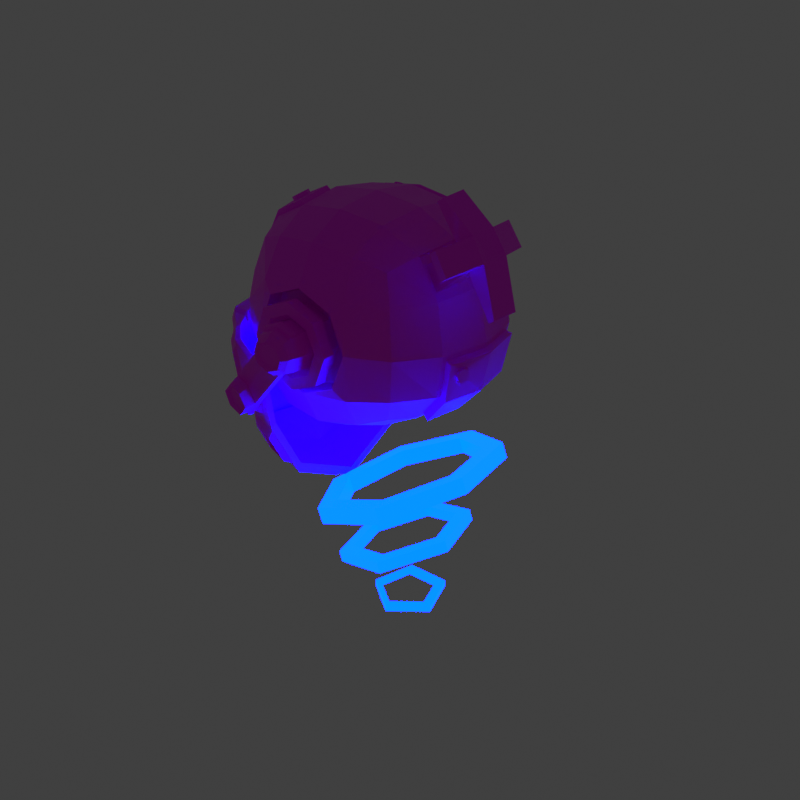 # Source: daniel_robo_shopkeep.blend  (saved by Blender 4.3.34; exported with 4.5.12 LTS)
import bpy
from mathutils import Matrix  # noqa: F401  (used for matrix-valued properties, if any)

bpy.ops.wm.read_factory_settings(use_empty=True)
scene = bpy.context.scene
scene.name = 'Scene'

# ---- collections
col_collection = bpy.data.collections.new('Collection'); scene.collection.children.link(col_collection)

# ---- images (referenced by path relative to the original .blend; pixels are not part of the script)
import os
ASSET_DIR = os.environ.get("B2B_ASSET_DIR", "")  # directory of the original .blend (textures are referenced by path, not embedded)
HERE = os.path.dirname(os.path.abspath(__file__))  # packed textures are extracted next to this script under _unpacked/

def load_image(name, relpath, width, height, colorspace="sRGB"):
    """Load a texture the original file referenced (path relative to the .blend, or extracted next to this script)."""
    p = next((c for c in (os.path.join(HERE, relpath), os.path.join(ASSET_DIR, relpath)) if relpath and os.path.exists(c)), "")
    if p:
        img = bpy.data.images.load(p, check_existing=True)
        img.name = name
    else:  # same state as the original file: an image datablock whose file is absent (Cycles renders it pink)
        img = bpy.data.images.new(name, width, height)
        img.source = "FILE"
        img.filepath = "//" + (relpath or name)
    img.colorspace_settings.name = colorspace
    return img
img_daniel_shopkeeep_png = load_image('daniel_shopkeeep.png', 'mats/daniel_shopkeeep.png', 1024, 1024, 'sRGB')

# ---- materials (node trees are filled in below, after node groups)
mat_material = bpy.data.materials.new('Material')
mat_material_006 = bpy.data.materials.new('Material.006')

# ---- material node trees
mat_material.use_nodes = True; mat_material.node_tree.nodes.clear()
_N = mat_material.node_tree.nodes; _L = mat_material.node_tree.links
n0 = _N.new('ShaderNodeOutputMaterial'); n0.name = 'Material Output'; n0.location = (769, 276)
n1 = _N.new('ShaderNodeTexImage'); n1.name = 'Image Texture'; n1.location = (23, 304)
n1.image = img_daniel_shopkeeep_png
n1.interpolation = 'Closest'
n2 = _N.new('ShaderNodeBsdfPrincipled'); n2.name = 'Principled BSDF'; n2.location = (366, 286)
_L.new(n1.outputs[0], n2.inputs[0])
_L.new(n2.outputs[0], n0.inputs[0])
n0.is_active_output = True
mat_material_006.use_nodes = True; mat_material_006.node_tree.nodes.clear()
_N = mat_material_006.node_tree.nodes; _L = mat_material_006.node_tree.links
n0 = _N.new('ShaderNodeBsdfPrincipled'); n0.name = 'Principled BSDF'; n0.location = (10, 300)
n0.inputs[0].default_value = (0.0, 0.0, 0.0, 1.0)
n0.inputs[27].default_value = (0.0, 0.005051, 1.0, 1.0)
n0.inputs[28].default_value = 59.3
n1 = _N.new('ShaderNodeOutputMaterial'); n1.name = 'Material Output'; n1.location = (300, 300)
_L.new(n0.outputs[0], n1.inputs[0])
n1.is_active_output = True

# ---- world
world_world = bpy.data.worlds.new('World'); scene.world = world_world
world_world.use_nodes = True; world_world.node_tree.nodes.clear()
_N = world_world.node_tree.nodes; _L = world_world.node_tree.links
n0 = _N.new('ShaderNodeOutputWorld'); n0.name = 'World Output'; n0.location = (300, 300)
n1 = _N.new('ShaderNodeBackground'); n1.name = 'Background'; n1.location = (10, 300)
n1.inputs[0].default_value = (0.05088, 0.05088, 0.05088, 1.0)
_L.new(n1.outputs[0], n0.inputs[0])
n0.is_active_output = True
world_world.color = (0.05088, 0.05088, 0.05088)
world_world.use_sun_shadow = False
world_world.sun_shadow_jitter_overblur = 0.0

# ---- meshes
me_cube_003 = bpy.data.meshes.new('Cube.003')
me_cube_003.from_pydata([(-0.3529, 0.4487, 0.5328), (0.36, 0.4467, -0.4989), (0.5354, 0.4487, 0.3489), (-0.433, -0.02905, 0.6371), (-0.4071, 0.2701, 0.6071), (-0.5275, 0.4242, 0.3307), (-0.5029, 0.5315, 0.1785), (-0.5454, 0.5164, 0.01492), (0.1659, 0.5042, -0.5313), (-0.1094, 0.5335, -0.5287), (-0.3702, 0.5081, -0.4558), (-0.127, 0.5126, 0.5468), (0.3683, 0.5071, 0.4467), (0.5656, 0.5082, 0.1588), (0.544, 0.5358, -0.1126), (0.4574, 0.5078, -0.3642), (0.4518, 0.0, -0.558), (0.4466, 0.2443, -0.528), (0.6146, 0.2701, 0.3957), (0.6463, -0.09293, 0.3418), (-0.7697, 0.0, 0.0141), (-0.7694, 0.0, 0.1592), (-0.6197, -0.0291, 0.4652), (-0.6303, 0.3877, -0.06409), (-0.6049, 0.2574, 0.3825), (-0.3433, 0.6182, -0.2256), (-0.3066, 0.6494, 0.06345), (-0.1832, 0.5871, 0.4045), (-0.06345, 0.6494, -0.3066), (0.07486, 0.6143, 0.3749), (0.2257, 0.6181, -0.3428), (0.3066, 0.6494, -0.06345), (0.3293, 0.5855, 0.3008), (0.605, 0.2622, -0.4031), (0.6985, 0.2775, -0.1818), (0.7147, 0.2905, 0.1487), (0.7694, 0.0, -0.1592), (0.7094, -0.09684, 0.1969), (-0.4174, 0.2905, -0.5833), (-0.1331, 0.3079, -0.6433), (0.1692, 0.2903, -0.6154), (-0.4434, 0.0, -0.6227), (-0.1396, 0.0, -0.6745), (0.1841, 0.0, -0.6298), (0.3671, 0.3502, 0.5424), (0.1315, 0.3669, 0.6229), (-0.1236, 0.3509, 0.6425), (0.4375, 0.0, 0.5941), (0.1435, 0.0, 0.6935), (-0.1898, -0.02915, 0.7074), (-0.2616, 0.6494, -0.1719), (0.1719, 0.6494, -0.2616), (-0.1719, 0.6494, 0.2616), (0.2616, 0.6494, 0.1719), (-0.2895, 0.5679, 0.05993), (-0.05993, 0.5679, -0.2895), (0.05993, 0.5679, 0.2895), (0.2895, 0.5679, -0.05993), (-0.2471, 0.5679, -0.1624), (0.1624, 0.5679, -0.2471), (-0.1624, 0.5679, 0.2471), (0.2471, 0.5679, 0.1624), (-0.2031, 0.5679, 0.04204), (-0.04204, 0.5679, -0.2031), (0.04204, 0.5679, 0.2031), (0.2031, 0.5679, -0.04204), (-0.1733, 0.5679, -0.1139), (0.1139, 0.5679, -0.1733), (-0.1139, 0.5679, 0.1733), (0.1733, 0.5679, 0.1139), (-0.2031, 0.6413, 0.04204), (-0.04204, 0.6413, -0.2031), (0.04204, 0.6413, 0.2031), (0.2031, 0.6413, -0.04204), (-0.1733, 0.6413, -0.1139), (0.1139, 0.6413, -0.1733), (-0.1139, 0.6413, 0.1733), (0.1733, 0.6413, 0.1139), (-0.1066, 0.6413, 0.02206), (-0.02206, 0.6413, -0.1066), (0.02206, 0.6413, 0.1066), (0.1066, 0.6413, -0.02206), (-0.09094, 0.6413, -0.05975), (0.05975, 0.6413, -0.09094), (-0.05975, 0.6413, 0.09094), (0.09094, 0.6413, 0.05975), (-0.1066, 0.607, 0.02206), (-0.02206, 0.607, -0.1066), (0.02206, 0.607, 0.1066), (0.1066, 0.607, -0.02206), (-0.09094, 0.607, -0.05975), (0.05975, 0.607, -0.09094), (-0.05975, 0.607, 0.09094), (0.09094, 0.607, 0.05975), (-0.7077, 0.2209, -0.0123), (-0.7323, 0.1136, 0.14), (-0.6727, 0.1627, 0.3144), (-0.463, 0.3877, 0.2807), (-0.4634, 0.4874, 0.1545), (-0.5117, 0.4743, 0.01715), (-0.5789, 0.3575, -0.04791), (-0.5119, 0.2383, 0.3236), (-0.6284, 0.2093, -0.002938), (-0.6316, 0.1138, 0.1256), (-0.5828, 0.1257, 0.2611), (-0.4888, 0.3318, 0.005745), (-0.4404, 0.3444, 0.1426), (-0.5378, 0.1847, 0.05003), (-0.4892, 0.1967, 0.1861), (-0.2861, 0.5679, 0.04178), (-0.4444, 0.5673, -0.1053), (-0.3181, 0.0, -0.5471), (-0.5573, 0.1798, -0.01305), (-0.337, 0.4735, -0.09285), (-0.5862, 0.0, -0.02388), (-0.3814, 0.1432, -0.03989), (-0.3394, 0.2513, -0.07862), (-0.2348, 0.3678, -0.1153), (-0.1717, 0.4008, -0.1948), (-0.1774, 0.3294, -0.3367), (-0.1791, 0.1883, -0.4012), (-0.3949, 0.0, -0.02298), (-0.1738, 0.0, -0.4128), (-0.1341, 0.3068, -0.1603), (-0.1147, 0.1771, -0.1671), (-0.09399, 0.0, -0.163), (-0.3078, 0.2411, -0.5214), (-0.4944, 0.3176, -0.05558), (-0.2489, 0.5191, -0.2055), (-0.2722, 0.4237, -0.416), (-0.7225, 0.032, -0.09384), (-0.6809, 0.1801, -0.1115), (-0.58, 0.1526, -0.112), (-0.5994, 0.032, -0.1193), (-0.4408, 0.5087, -0.1961), (-0.3688, 0.4459, -0.1878), (-0.4743, 0.3413, -0.1628), (-0.5655, 0.3883, -0.1685), (-0.6594, 0.2172, -0.1179), (-0.6075, 0.3291, -0.1526), (-0.5163, 0.2821, -0.1469), (-0.5586, 0.1897, -0.1184), (-0.3529, -0.4487, 0.5328), (0.36, -0.4467, -0.4989), (0.5354, -0.4487, 0.3489), (-0.4072, -0.241, 0.6135), (-0.5275, -0.4242, 0.3307), (-0.5029, -0.5315, 0.1785), (-0.5454, -0.5164, 0.01492), (0.1659, -0.5042, -0.5313), (-0.1094, -0.5335, -0.5287), (-0.3702, -0.5081, -0.4558), (-0.1607, -0.5071, 0.5561), (0.1097, -0.5337, 0.5302), (0.3683, -0.5071, 0.4467), (0.5656, -0.5082, 0.1588), (0.544, -0.5358, -0.1126), (0.4574, -0.5078, -0.3642), (0.4466, -0.2443, -0.528), (0.626, -0.2375, 0.332), (-0.6303, -0.3877, -0.06409), (-0.5868, -0.2296, 0.4103), (-0.3433, -0.6182, -0.2256), (-0.3066, -0.6494, 0.06345), (-0.2256, -0.6182, 0.3433), (-0.06345, -0.6494, -0.3066), (0.06345, -0.6494, 0.3066), (0.2257, -0.6181, -0.3428), (0.3066, -0.6494, -0.06345), (0.3433, -0.6182, 0.2256), (0.605, -0.2622, -0.4031), (0.6985, -0.2775, -0.1818), (0.6792, -0.2478, 0.193), (-0.4174, -0.2905, -0.5833), (-0.1331, -0.3079, -0.6433), (0.1692, -0.2903, -0.6154), (0.4127, -0.2905, 0.5609), (0.1359, -0.308, 0.6565), (-0.1823, -0.2592, 0.6759), (-0.2616, -0.6494, -0.1719), (0.1719, -0.6494, -0.2616), (-0.1719, -0.6494, 0.2616), (0.2616, -0.6494, 0.1719), (-0.2895, -0.5679, 0.05993), (-0.05993, -0.5679, -0.2895), (0.05993, -0.5679, 0.2895), (0.2895, -0.5679, -0.05993), (-0.2471, -0.5679, -0.1624), (0.1624, -0.5679, -0.2471), (-0.1624, -0.5679, 0.2471), (0.2471, -0.5679, 0.1624), (-0.2031, -0.5679, 0.04204), (-0.04204, -0.5679, -0.2031), (0.04204, -0.5679, 0.2031), (0.2031, -0.5679, -0.04204), (-0.1733, -0.5679, -0.1139), (0.1139, -0.5679, -0.1733), (-0.1139, -0.5679, 0.1733), (0.1733, -0.5679, 0.1139), (-0.2031, -0.6413, 0.04204), (-0.04204, -0.6413, -0.2031), (0.04204, -0.6413, 0.2031), (0.2031, -0.6413, -0.04204), (-0.1733, -0.6413, -0.1139), (0.1139, -0.6413, -0.1733), (-0.1139, -0.6413, 0.1733), (0.1733, -0.6413, 0.1139), (-0.1066, -0.6413, 0.02206), (-0.02206, -0.6413, -0.1066), (0.02206, -0.6413, 0.1066), (0.1066, -0.6413, -0.02206), (-0.09094, -0.6413, -0.05975), (0.05975, -0.6413, -0.09094), (-0.05975, -0.6413, 0.09094), (0.09094, -0.6413, 0.05975), (-0.1066, -0.607, 0.02206), (-0.02206, -0.607, -0.1066), (0.02206, -0.607, 0.1066), (0.1066, -0.607, -0.02206), (-0.09094, -0.607, -0.05975), (0.05975, -0.607, -0.09094), (-0.05975, -0.607, 0.09094), (0.09094, -0.607, 0.05975), (-0.7077, -0.2209, -0.0123), (-0.7323, -0.1136, 0.14), (-0.6727, -0.1627, 0.3144), (-0.463, -0.3877, 0.2807), (-0.4634, -0.4874, 0.1545), (-0.5117, -0.4743, 0.01715), (-0.5789, -0.3575, -0.04791), (-0.5119, -0.2383, 0.3236), (-0.6284, -0.2093, -0.002938), (-0.6316, -0.1138, 0.1256), (-0.5828, -0.1257, 0.2611), (-0.4888, -0.3318, 0.005745), (-0.4404, -0.3444, 0.1426), (-0.5378, -0.1847, 0.05003), (-0.4892, -0.1967, 0.1861), (-0.2861, -0.5679, 0.04178), (-0.4444, -0.5673, -0.1053), (-0.5573, -0.1798, -0.01305), (-0.337, -0.4735, -0.09285), (-0.3814, -0.1432, -0.03989), (-0.3394, -0.2513, -0.07862), (-0.2348, -0.3678, -0.1153), (-0.1717, -0.4008, -0.1948), (-0.1774, -0.3294, -0.3367), (-0.1791, -0.1883, -0.4012), (-0.1341, -0.3068, -0.1603), (-0.1147, -0.1771, -0.1671), (-0.3078, -0.2411, -0.5214), (-0.4944, -0.3176, -0.05558), (-0.2489, -0.5191, -0.2055), (-0.2722, -0.4237, -0.416), (-0.7225, -0.032, -0.09384), (-0.6809, -0.1801, -0.1115), (-0.58, -0.1526, -0.112), (-0.5994, -0.032, -0.1193), (-0.4408, -0.5087, -0.1961), (-0.3688, -0.4459, -0.1878), (-0.4743, -0.3413, -0.1628), (-0.5655, -0.3883, -0.1685), (-0.6594, -0.2172, -0.1179), (-0.6075, -0.3291, -0.1526), (-0.5163, -0.2821, -0.1469), (-0.5586, -0.1897, -0.1184), (-0.2256, 0.6182, 0.3433), (0.06345, 0.6494, 0.3066), (0.3433, 0.6182, 0.2256), (-0.1607, 0.5071, 0.5561), (0.3353, 0.5055, 0.4612), (0.4127, 0.2905, 0.5609), (0.1359, 0.308, 0.6565), (-0.1562, 0.2905, 0.6786), (-0.08367, 0.437, 0.6159), (-0.04346, 0.4399, 0.613), (0.3375, 0.5189, 0.4787), (0.07698, 0.6277, 0.3925), (-0.04053, 0.3966, 0.6378), (-0.1811, 0.6005, 0.4221), (0.3315, 0.5989, 0.3183), (0.3692, 0.3636, 0.5599), (-0.08073, 0.3937, 0.6407), (-0.1249, 0.526, 0.5643), (0.1119, 0.5471, 0.5477), (0.1336, 0.3802, 0.6404), (-0.1214, 0.3642, 0.6601), (-0.06404, 0.4455, 0.6104), (-0.03367, 0.4188, 0.6248), (-0.06016, 0.3881, 0.6433), (-0.09053, 0.4147, 0.6289), (-0.06361, 0.4536, 0.6245), (-0.04303, 0.448, 0.6271), (-0.03324, 0.4269, 0.6389), (-0.0401, 0.4047, 0.6519), (-0.05972, 0.3962, 0.6574), (-0.0803, 0.4018, 0.6548), (-0.0901, 0.4229, 0.643), (-0.08324, 0.4451, 0.63), (-0.06167, 0.4249, 0.641), (-0.4343, 0.0, 0.6428), (-0.6454, 0.0, 0.4481), (-0.1657, 0.0, 0.7189), (-0.4071, -0.2701, 0.6071), (-0.6049, -0.2574, 0.3825), (-0.1562, -0.2905, 0.6786), (-0.3151, -0.1404, 0.6994), (-0.3109, -0.2187, 0.6892), (-0.6369, -0.03546, 0.4923), (-0.2479, -0.1369, 0.7194), (-0.604, -0.236, 0.4374), (-0.2438, -0.2151, 0.7091), (-0.4501, -0.03541, 0.6642), (-0.4244, -0.2474, 0.6406), (-0.207, -0.03551, 0.7345), (-0.1994, -0.2655, 0.703), (-0.3269, -0.1803, 0.6902), (-0.2821, -0.1272, 0.7109), (-0.2767, -0.2284, 0.6976), (-0.2319, -0.1752, 0.7184), (-0.3323, -0.183, 0.709), (-0.3164, -0.2214, 0.708), (-0.2875, -0.1299, 0.7297), (-0.2534, -0.1396, 0.7382), (-0.2822, -0.2311, 0.7165), (-0.2492, -0.2179, 0.7279), (-0.2374, -0.178, 0.7372), (-0.3205, -0.1432, 0.7182), (-0.2849, -0.1805, 0.7231), (0.6538, 0.0, 0.4176), (0.7702, 0.0, 0.1551), (0.6146, -0.2701, 0.3957), (0.7147, -0.2905, 0.1487), (1.046, -0.17, 0.5279), (1.109, -0.1744, 0.3829), (1.026, -0.3146, 0.5173), (1.079, -0.3254, 0.3783), (0.9818, -0.1502, 0.3295), (0.9519, -0.3012, 0.325), (0.8987, -0.2905, 0.464), (0.9187, -0.1458, 0.4745), (1.055, -0.3213, 0.0663), (1.085, -0.1703, 0.07084), (1.124, -0.1778, 0.08741), (1.095, -0.3288, 0.08287), (0.8709, -0.4839, 0.4656), (0.9241, -0.4946, 0.3266), (0.974, -0.5041, 0.3475), (0.9208, -0.4934, 0.4865), (0.8254, -0.1413, 0.695), (0.8054, -0.286, 0.6845), (0.8553, -0.2955, 0.7054), (0.8753, -0.1508, 0.716), (1.007, 0.04333, 0.3485), (0.9437, 0.04774, 0.4935), (0.9936, 0.03826, 0.5144), (1.057, 0.03385, 0.3694), (1.051, -0.2073, 0.4775), (1.086, -0.2097, 0.3985), (1.041, -0.2862, 0.4718), (1.07, -0.2921, 0.396), (0.9178, -0.2947, 0.3107), (0.8646, -0.284, 0.4497), (0.8846, -0.1393, 0.4602), (0.9477, -0.1437, 0.3152), (0.635, -0.01878, 0.3989), (0.746, -0.02132, 0.147), (0.6929, -0.2939, 0.141), (0.5982, -0.2752, 0.3797), (0.6009, 0.2905, -0.4009), (0.7078, 0.308, -0.1465), (0.4204, 0.2701, -0.5427), (0.4748, 0.0, -0.5408), (0.7546, 0.0, -0.194), (0.6009, -0.2905, -0.4009), (0.7078, -0.308, -0.1465), (0.4204, -0.2701, -0.5427), (0.7155, -0.1609, -0.3191), (0.7436, -0.1695, -0.2512), (0.4984, -0.0007626, -0.5803), (0.6358, 0.2673, -0.4348), (0.703, -0.2252, -0.3104), (0.7354, 0.2843, -0.2024), (0.4702, 0.2475, -0.5672), (0.7305, -0.2336, -0.2442), (0.4702, -0.2491, -0.5672), (0.6831, -0.0007626, -0.4507), (0.792, -0.0007626, -0.2153), (0.6358, -0.2688, -0.4348), (0.7354, -0.2858, -0.2024), (0.7316, -0.1552, -0.2864), (0.7049, -0.1917, -0.3254), (0.7148, -0.2394, -0.2761), (0.7415, -0.2029, -0.237), (0.7498, -0.1598, -0.2945), (0.7619, -0.1741, -0.2593), (0.7231, -0.1963, -0.3336), (0.7337, -0.1655, -0.3273), (0.733, -0.244, -0.2842), (0.7487, -0.2382, -0.2523), (0.7597, -0.2075, -0.2451), (0.7213, -0.2298, -0.3186), (0.7414, -0.2019, -0.2894)], [], [(53, 268, 31), (30, 51, 31), (50, 25, 26), (0, 269, 266), (6, 7, 99, 98), (30, 1, 8), (2, 18, 35, 13), (107, 103, 104, 108), (13, 35, 370, 14), (35, 18, 329, 330), (371, 1, 15, 369), (161, 145, 313, 310), (94, 20, 21), (28, 50, 58, 55), (56, 68, 60), (55, 66, 63), (56, 69, 64), (55, 67, 59), (59, 65, 57), (60, 62, 54), (109, 54, 62), (62, 70, 74, 66), (78, 86, 90, 82), (85, 93, 88, 80), (79, 87, 91, 83), (67, 75, 73, 65), (75, 81, 73), (76, 78, 70), (77, 73, 81, 85), (72, 84, 76), (71, 82, 79), (72, 85, 80), (71, 83, 75), (82, 90, 87, 79), (84, 92, 86, 78), (64, 72, 76, 68), (66, 74, 71, 63), (65, 73, 77, 69), (32, 29, 277, 280), (95, 94, 21), (10, 9, 39, 38), (102, 103, 107), (97, 98, 106), (99, 100, 105), (371, 16, 43, 40), (99, 105, 106, 98), (104, 101, 108), (266, 52, 26), (24, 301, 300, 4), (26, 6, 266), (5, 24, 4, 0), (7, 6, 26, 25, 110), (268, 12, 2, 13), (38, 39, 42, 41), (5, 0, 266, 6), (8, 9, 28, 30), (25, 28, 9, 10), (24, 101, 104, 96), (14, 370, 369, 15), (101, 97, 106, 108), (35, 330, 36, 370), (271, 272, 48, 47), (372, 17, 383, 379), (8, 40, 39, 9), (2, 12, 271, 18), (270, 32, 280, 276), (1, 371, 40, 8), (40, 43, 42, 39), (18, 271, 47, 329), (46, 45, 285, 286), (225, 304, 301), (273, 302, 48, 272), (0, 4, 273, 269), (53, 31, 57, 61), (51, 59, 57, 31), (267, 53, 61, 56), (28, 55, 59, 51), (267, 56, 60, 52), (5, 6, 98, 97), (83, 91, 89, 81), (63, 71, 75, 67), (81, 89, 93, 85), (61, 57, 65, 69), (74, 70, 78, 82), (69, 77, 72, 64), (68, 76, 70, 62), (80, 88, 92, 84), (90, 86, 92, 87), (95, 21, 301, 96), (96, 104, 103, 95), (31, 14, 15, 30), (5, 97, 101, 24), (23, 94, 102, 100), (23, 100, 99, 7), (11, 46, 286, 283), (171, 170, 388, 389), (50, 26, 109, 58), (105, 107, 108, 106), (100, 102, 107, 105), (52, 60, 54, 26), (58, 109, 62, 66), (94, 95, 103, 102), (53, 267, 268), (30, 28, 51), (50, 28, 25), (30, 15, 1), (56, 64, 68), (55, 58, 66), (56, 61, 69), (55, 63, 67), (59, 67, 65), (60, 68, 62), (75, 83, 81), (76, 84, 78), (72, 80, 84), (71, 74, 82), (72, 77, 85), (71, 79, 83), (88, 93, 89, 91), (266, 267, 52), (268, 13, 14, 31), (54, 109, 26), (92, 88, 91, 87), (112, 127, 116, 115), (129, 126, 120, 119), (128, 129, 119, 118), (118, 119, 123), (123, 119, 120, 124), (124, 120, 122, 125), (115, 124, 125, 121), (116, 123, 124, 115), (117, 123, 116), (126, 111, 122, 120), (113, 128, 118, 117), (114, 112, 115, 121), (110, 25, 128, 113), (38, 41, 111, 126), (25, 10, 129, 128), (10, 38, 126, 129), (116, 127, 113, 117), (117, 118, 123), (7, 110, 23), (130, 131, 132, 133), (94, 131, 130, 20), (112, 132, 131, 94), (114, 133, 132, 112), (20, 130, 133, 114), (134, 135, 136, 137), (113, 135, 134, 110), (127, 136, 135, 113), (23, 137, 136, 127), (110, 134, 137, 23), (138, 139, 140, 141), (23, 139, 138, 94), (127, 140, 139, 23), (112, 141, 140, 127), (94, 138, 141, 112), (182, 168, 169), (167, 168, 180), (179, 163, 162), (142, 164, 152), (147, 227, 228, 148), (167, 149, 143), (144, 155, 332, 331), (236, 237, 233, 232), (155, 156, 375, 332), (376, 374, 157, 143), (24, 96, 301), (223, 21, 20), (165, 184, 187, 179), (185, 189, 197), (184, 192, 195), (185, 193, 198), (184, 188, 196), (188, 186, 194), (189, 183, 191), (238, 191, 183), (191, 195, 203, 199), (207, 211, 219, 215), (214, 209, 217, 222), (208, 212, 220, 216), (196, 194, 202, 204), (204, 202, 210), (205, 199, 207), (206, 214, 210, 202), (201, 205, 213), (200, 208, 211), (201, 209, 214), (200, 204, 212), (211, 208, 216, 219), (213, 207, 215, 221), (193, 197, 205, 201), (195, 192, 200, 203), (194, 198, 206, 202), (152, 153, 177, 305), (224, 21, 223), (151, 173, 174, 150), (231, 236, 232), (226, 235, 227), (228, 234, 229), (376, 175, 43, 16), (228, 227, 235, 234), (233, 237, 230), (164, 163, 181), (178, 49, 314, 315), (163, 164, 147), (146, 142, 303, 304), (148, 239, 162, 163, 147), (169, 155, 144, 154), (173, 41, 42, 174), (146, 147, 164, 142), (149, 167, 165, 150), (162, 151, 150, 165), (304, 225, 233, 230), (156, 157, 374, 375), (230, 237, 235, 226), (332, 375, 36, 330), (176, 47, 48, 177), (158, 372, 379, 385), (149, 150, 174, 175), (144, 331, 176, 154), (152, 164, 166, 153), (143, 149, 175, 376), (175, 174, 42, 43), (331, 329, 47, 176), (153, 166, 169, 154), (305, 177, 48, 302), (142, 152, 305, 303), (182, 190, 186, 168), (180, 168, 186, 188), (166, 185, 190, 182), (165, 180, 188, 184), (166, 181, 189, 185), (146, 226, 227, 147), (212, 210, 218, 220), (192, 196, 204, 200), (210, 214, 222, 218), (190, 198, 194, 186), (203, 211, 207, 199), (198, 193, 201, 206), (197, 191, 199, 205), (209, 213, 221, 217), (219, 216, 221, 215), (224, 225, 301, 21), (225, 224, 232, 233), (168, 167, 157, 156), (146, 304, 230, 226), (160, 229, 231, 223), (160, 148, 228, 229), (154, 176, 177, 153), (17, 33, 380, 383), (179, 187, 238, 163), (234, 235, 237, 236), (229, 234, 236, 231), (181, 163, 183, 189), (187, 195, 191, 238), (223, 231, 232, 224), (182, 169, 166), (167, 180, 165), (179, 162, 165), (167, 143, 157), (185, 197, 193), (184, 195, 187), (185, 198, 190), (184, 196, 192), (188, 194, 196), (189, 191, 197), (204, 210, 212), (205, 207, 213), (201, 213, 209), (200, 211, 203), (201, 214, 206), (200, 212, 208), (217, 220, 218, 222), (164, 181, 166), (169, 168, 156, 155), (183, 163, 238), (221, 216, 220, 217), (240, 242, 243, 251), (253, 246, 247, 250), (252, 245, 246, 253), (245, 248, 246), (248, 249, 247, 246), (249, 125, 122, 247), (242, 121, 125, 249), (243, 242, 249, 248), (244, 243, 248), (250, 247, 122, 111), (241, 244, 245, 252), (114, 121, 242, 240), (239, 241, 252, 162), (173, 250, 111, 41), (162, 252, 253, 151), (151, 253, 250, 173), (243, 244, 241, 251), (244, 248, 245), (148, 160, 239), (254, 257, 256, 255), (223, 20, 254, 255), (240, 223, 255, 256), (114, 240, 256, 257), (20, 114, 257, 254), (258, 261, 260, 259), (241, 239, 258, 259), (251, 241, 259, 260), (160, 251, 260, 261), (239, 160, 261, 258), (262, 265, 264, 263), (160, 223, 262, 263), (251, 160, 263, 264), (240, 251, 264, 265), (223, 240, 265, 262), (27, 29, 267, 266), (29, 32, 268, 267), (11, 27, 266, 269), (32, 270, 12, 268), (44, 45, 272, 271), (45, 46, 273, 272), (270, 44, 271, 12), (46, 11, 269, 273), (287, 274, 298, 291), (283, 284, 277, 279), (284, 276, 280, 277), (276, 284, 285, 281), (44, 270, 276, 281), (45, 44, 281, 285), (27, 11, 283, 279), (29, 27, 279, 277), (274, 287, 275, 284, 283), (275, 288, 278, 285, 284), (278, 289, 282, 286, 285), (282, 290, 274, 283, 286), (289, 278, 294, 295), (278, 288, 293, 294), (290, 282, 296, 297), (299, 295, 294, 293), (291, 299, 293, 292), (298, 297, 299, 291), (297, 296, 295, 299), (282, 289, 295, 296), (274, 290, 297, 298), (275, 287, 291, 292), (288, 275, 292, 293), (273, 4, 300, 302), (22, 3, 300, 301), (3, 49, 302, 300), (145, 161, 304, 303), (178, 145, 303, 305), (49, 178, 305, 302), (161, 22, 301, 304), (316, 307, 321, 320), (310, 313, 312, 308), (3, 22, 308, 312), (22, 161, 310, 308), (145, 178, 315, 313), (49, 3, 312, 314), (307, 316, 306, 312, 313), (306, 317, 309, 314, 312), (311, 318, 307, 313, 315), (309, 319, 311, 315, 314), (311, 319, 326, 325), (318, 311, 325, 324), (306, 316, 320, 327), (328, 322, 327, 320), (324, 328, 320, 321), (325, 326, 328, 324), (326, 323, 322, 328), (317, 306, 327, 322), (319, 309, 323, 326), (309, 317, 322, 323), (307, 318, 324, 321), (365, 366, 330, 329), (367, 368, 331, 332), (368, 365, 329, 331), (366, 367, 332, 330), (336, 334, 358, 360), (364, 363, 340, 337), (363, 362, 339, 340), (362, 361, 338, 339), (361, 364, 337, 338), (341, 342, 343, 344), (337, 342, 341, 338), (334, 343, 342, 337), (336, 344, 343, 334), (338, 341, 344, 336), (345, 346, 347, 348), (338, 346, 345, 339), (336, 347, 346, 338), (335, 348, 347, 336), (339, 345, 348, 335), (349, 350, 351, 352), (339, 350, 349, 340), (335, 351, 350, 339), (333, 352, 351, 335), (340, 349, 352, 333), (353, 354, 355, 356), (340, 354, 353, 337), (333, 355, 354, 340), (334, 356, 355, 333), (337, 353, 356, 334), (360, 358, 357, 359), (335, 336, 360, 359), (333, 335, 359, 357), (334, 333, 357, 358), (172, 37, 364, 361), (159, 172, 361, 362), (19, 159, 362, 363), (37, 19, 363, 364), (37, 172, 367, 366), (159, 19, 365, 368), (172, 159, 368, 367), (19, 37, 366, 365), (34, 33, 369, 370), (33, 17, 371, 369), (17, 372, 16, 371), (373, 34, 370, 36), (170, 171, 375, 374), (158, 170, 374, 376), (372, 158, 376, 16), (171, 373, 36, 375), (380, 386, 379, 383), (382, 387, 386, 380), (388, 385, 379, 386), (381, 391, 396, 401), (33, 34, 382, 380), (373, 171, 389, 387), (170, 158, 385, 388), (34, 373, 387, 382), (378, 390, 377, 386, 387), (377, 391, 381, 388, 386), (381, 392, 384, 389, 388), (384, 393, 378, 387, 389), (390, 378, 395, 394), (393, 384, 399, 400), (384, 392, 398, 399), (402, 396, 397, 394), (400, 402, 394, 395), (399, 398, 402, 400), (398, 401, 396, 402), (378, 393, 400, 395), (391, 377, 397, 396), (392, 381, 401, 398), (377, 390, 394, 397)])
_uv = me_cube_003.uv_layers.new(name='UVMap')
_uv.uv.foreach_set('vector', [0.1018, 0.4897, 0.1018, 0.4897, 0.1018, 0.4897, 0.1018, 0.4897, 0.1018, 0.4897, 0.1018, 0.4897, 0.1018, 0.4897, 0.1018, 0.4897, 0.1018, 0.4897, 0.1018, 0.4897, 0.1018, 0.4897, 0.1018, 0.4897, 0.3214, 0.5269, 0.3214, 0.5269, 0.3214, 0.5269, 0.3214, 0.5269, 0.1018, 0.4897, 0.1018, 0.4897, 0.1018, 0.4897, 0.1018, 0.4897, 0.1018, 0.4897, 0.1018, 0.4897, 0.1018, 0.4897, 0.7145, 0.7067, 0.7145, 0.7067, 0.7145, 0.7067, 0.7145, 0.7067, 0.1018, 0.4897, 0.1018, 0.4897, 0.1018, 0.4897, 0.1018, 0.4897, 0.1018, 0.4897, 0.1018, 0.4897, 0.1018, 0.4897, 0.1018, 0.4897, 0.1018, 0.4897, 0.1018, 0.4897, 0.1018, 0.4897, 0.1018, 0.4897, 0.2718, 0.5083, 0.2718, 0.5083, 0.2718, 0.5083, 0.2718, 0.5083, 0.1018, 0.4897, 0.1018, 0.4897, 0.1018, 0.4897, 0.2693, 0.5951, 0.2693, 0.5951, 0.2693, 0.5951, 0.2693, 0.5951, 0.2693, 0.5951, 0.2693, 0.5951, 0.2693, 0.5951, 0.2693, 0.5951, 0.2693, 0.5951, 0.2693, 0.5951, 0.2693, 0.5951, 0.2693, 0.5951, 0.2693, 0.5951, 0.2693, 0.5951, 0.2693, 0.5951, 0.2693, 0.5951, 0.2693, 0.5951, 0.2693, 0.5951, 0.2693, 0.5951, 0.2693, 0.5951, 0.2693, 0.5951, 0.2693, 0.5951, 0.2693, 0.5951, 0.2693, 0.5951, 0.2693, 0.5951, 0.7083, 0.7377, 0.7083, 0.7377, 0.7083, 0.7377, 0.7083, 0.7377, 0.1018, 0.4897, 0.1018, 0.4897, 0.1018, 0.4897, 0.1018, 0.4897, 0.1018, 0.4897, 0.1018, 0.4897, 0.1018, 0.4897, 0.1018, 0.4897, 0.1018, 0.4897, 0.1018, 0.4897, 0.1018, 0.4897, 0.1018, 0.4897, 0.7083, 0.7377, 0.7083, 0.7377, 0.7083, 0.7377, 0.7083, 0.7377, 0.1018, 0.4897, 0.1018, 0.4897, 0.1018, 0.4897, 0.1018, 0.4897, 0.1018, 0.4897, 0.1018, 0.4897, 0.1018, 0.4897, 0.1018, 0.4897, 0.1018, 0.4897, 0.1018, 0.4897, 0.1018, 0.4897, 0.1018, 0.4897, 0.1018, 0.4897, 0.1018, 0.4897, 0.1018, 0.4897, 0.1018, 0.4897, 0.1018, 0.4897, 0.1018, 0.4897, 0.1018, 0.4897, 0.1018, 0.4897, 0.1018, 0.4897, 0.1018, 0.4897, 0.1018, 0.4897, 0.1018, 0.4897, 0.1018, 0.4897, 0.1018, 0.4897, 0.1018, 0.4897, 0.1018, 0.4897, 0.1018, 0.4897, 0.1018, 0.4897, 0.7083, 0.7377, 0.7083, 0.7377, 0.7083, 0.7377, 0.7083, 0.7377, 0.7083, 0.7377, 0.7083, 0.7377, 0.7083, 0.7377, 0.7083, 0.7377, 0.7083, 0.7377, 0.7083, 0.7377, 0.7083, 0.7377, 0.7083, 0.7377, 0.3263, 0.5517, 0.3263, 0.5517, 0.3263, 0.5517, 0.3263, 0.5517, 0.1018, 0.4897, 0.1018, 0.4897, 0.1018, 0.4897, 0.1018, 0.4897, 0.1018, 0.4897, 0.1018, 0.4897, 0.1018, 0.4897, 0.7145, 0.7067, 0.7145, 0.7067, 0.7145, 0.7067, 0.7145, 0.7067, 0.7145, 0.7067, 0.7145, 0.7067, 0.7145, 0.7067, 0.7145, 0.7067, 0.7145, 0.7067, 0.1018, 0.4897, 0.1018, 0.4897, 0.1018, 0.4897, 0.1018, 0.4897, 0.7145, 0.7067, 0.7145, 0.7067, 0.7145, 0.7067, 0.7145, 0.7067, 0.7145, 0.7067, 0.7145, 0.7067, 0.7145, 0.7067, 0.1018, 0.4897, 0.1018, 0.4897, 0.1018, 0.4897, 0.1018, 0.4897, 0.1018, 0.4897, 0.1018, 0.4897, 0.1018, 0.4897, 0.1018, 0.4897, 0.1018, 0.4897, 0.1018, 0.4897, 0.1018, 0.4897, 0.1018, 0.4897, 0.1018, 0.4897, 0.1018, 0.4897, 0.1018, 0.4897, 0.1018, 0.4897, 0.1018, 0.4897, 0.1018, 0.4897, 0.1018, 0.4897, 0.1018, 0.4897, 0.1018, 0.4897, 0.1018, 0.4897, 0.1018, 0.4897, 0.1018, 0.4897, 0.1018, 0.4897, 0.1018, 0.4897, 0.1018, 0.4897, 0.1018, 0.4897, 0.1018, 0.4897, 0.1018, 0.4897, 0.1018, 0.4897, 0.1018, 0.4897, 0.1018, 0.4897, 0.1018, 0.4897, 0.1018, 0.4897, 0.1018, 0.4897, 0.1018, 0.4897, 0.1018, 0.4897, 0.1018, 0.4897, 0.3214, 0.5269, 0.3214, 0.5269, 0.3214, 0.5269, 0.3214, 0.5269, 0.1018, 0.4897, 0.1018, 0.4897, 0.1018, 0.4897, 0.1018, 0.4897, 0.7145, 0.7067, 0.7145, 0.7067, 0.7145, 0.7067, 0.7145, 0.7067, 0.1018, 0.4897, 0.1018, 0.4897, 0.1018, 0.4897, 0.1018, 0.4897, 0.1018, 0.4897, 0.1018, 0.4897, 0.1018, 0.4897, 0.1018, 0.4897, 0.2966, 0.4525, 0.2966, 0.4525, 0.2966, 0.4525, 0.2966, 0.4525, 0.1018, 0.4897, 0.1018, 0.4897, 0.1018, 0.4897, 0.1018, 0.4897, 0.1018, 0.4897, 0.1018, 0.4897, 0.1018, 0.4897, 0.1018, 0.4897, 0.3263, 0.5517, 0.3263, 0.5517, 0.3263, 0.5517, 0.3263, 0.5517, 0.1018, 0.4897, 0.1018, 0.4897, 0.1018, 0.4897, 0.1018, 0.4897, 0.1018, 0.4897, 0.1018, 0.4897, 0.1018, 0.4897, 0.1018, 0.4897, 0.1018, 0.4897, 0.1018, 0.4897, 0.1018, 0.4897, 0.1018, 0.4897, 0.3263, 0.5517, 0.3263, 0.5517, 0.3263, 0.5517, 0.3263, 0.5517, 0.1018, 0.4897, 0.1018, 0.4897, 0.1018, 0.4897, 0.1018, 0.4897, 0.1018, 0.4897, 0.1018, 0.4897, 0.1018, 0.4897, 0.1018, 0.4897, 0.1018, 0.4897, 0.1018, 0.4897, 0.1018, 0.4897, 0.2693, 0.5951, 0.2693, 0.5951, 0.2693, 0.5951, 0.2693, 0.5951, 0.2693, 0.5951, 0.2693, 0.5951, 0.2693, 0.5951, 0.2693, 0.5951, 0.2693, 0.5951, 0.2693, 0.5951, 0.2693, 0.5951, 0.2693, 0.5951, 0.2693, 0.5951, 0.2693, 0.5951, 0.2693, 0.5951, 0.2693, 0.5951, 0.2693, 0.5951, 0.2693, 0.5951, 0.2693, 0.5951, 0.2693, 0.5951, 0.3214, 0.5269, 0.3214, 0.5269, 0.3214, 0.5269, 0.3214, 0.5269, 0.1018, 0.4897, 0.1018, 0.4897, 0.1018, 0.4897, 0.1018, 0.4897, 0.7083, 0.7377, 0.7083, 0.7377, 0.7083, 0.7377, 0.7083, 0.7377, 0.1018, 0.4897, 0.1018, 0.4897, 0.1018, 0.4897, 0.1018, 0.4897, 0.2693, 0.5951, 0.2693, 0.5951, 0.2693, 0.5951, 0.2693, 0.5951, 0.1018, 0.4897, 0.1018, 0.4897, 0.1018, 0.4897, 0.1018, 0.4897, 0.7083, 0.7377, 0.7083, 0.7377, 0.7083, 0.7377, 0.7083, 0.7377, 0.7083, 0.7377, 0.7083, 0.7377, 0.7083, 0.7377, 0.7083, 0.7377, 0.1018, 0.4897, 0.1018, 0.4897, 0.1018, 0.4897, 0.1018, 0.4897, 0.1018, 0.4897, 0.1018, 0.4897, 0.1018, 0.4897, 0.1018, 0.4897, 0.1018, 0.4897, 0.1018, 0.4897, 0.1018, 0.4897, 0.1018, 0.4897, 0.3214, 0.5269, 0.3214, 0.5269, 0.3214, 0.5269, 0.3214, 0.5269, 0.1018, 0.4897, 0.1018, 0.4897, 0.1018, 0.4897, 0.1018, 0.4897, 0.3214, 0.5269, 0.3214, 0.5269, 0.3214, 0.5269, 0.3214, 0.5269, 0.3214, 0.5269, 0.3214, 0.5269, 0.3214, 0.5269, 0.3214, 0.5269, 0.3214, 0.5269, 0.3214, 0.5269, 0.3214, 0.5269, 0.3214, 0.5269, 0.3263, 0.5517, 0.3263, 0.5517, 0.3263, 0.5517, 0.3263, 0.5517, 0.2966, 0.4525, 0.2966, 0.4525, 0.2966, 0.4525, 0.2966, 0.4525, 0.2693, 0.5951, 0.2693, 0.5951, 0.2693, 0.5951, 0.2693, 0.5951, 0.5657, 0.6323, 0.5657, 0.6323, 0.5657, 0.6323, 0.5657, 0.6323, 0.7145, 0.7067, 0.7145, 0.7067, 0.7145, 0.7067, 0.7145, 0.7067, 0.2693, 0.5951, 0.2693, 0.5951, 0.2693, 0.5951, 0.2693, 0.5951, 0.2693, 0.5951, 0.2693, 0.5951, 0.2693, 0.5951, 0.2693, 0.5951, 0.3214, 0.5269, 0.3214, 0.5269, 0.3214, 0.5269, 0.3214, 0.5269, 0.1018, 0.4897, 0.1018, 0.4897, 0.1018, 0.4897, 0.1018, 0.4897, 0.1018, 0.4897, 0.1018, 0.4897, 0.1018, 0.4897, 0.1018, 0.4897, 0.1018, 0.4897, 0.1018, 0.4897, 0.1018, 0.4897, 0.1018, 0.4897, 0.2693, 0.5951, 0.2693, 0.5951, 0.2693, 0.5951, 0.2693, 0.5951, 0.2693, 0.5951, 0.2693, 0.5951, 0.2693, 0.5951, 0.2693, 0.5951, 0.2693, 0.5951, 0.2693, 0.5951, 0.2693, 0.5951, 0.2693, 0.5951, 0.2693, 0.5951, 0.2693, 0.5951, 0.2693, 0.5951, 0.2693, 0.5951, 0.2693, 0.5951, 0.2693, 0.5951, 0.1018, 0.4897, 0.1018, 0.4897, 0.1018, 0.4897, 0.1018, 0.4897, 0.1018, 0.4897, 0.1018, 0.4897, 0.1018, 0.4897, 0.1018, 0.4897, 0.1018, 0.4897, 0.1018, 0.4897, 0.1018, 0.4897, 0.1018, 0.4897, 0.1018, 0.4897, 0.1018, 0.4897, 0.1018, 0.4897, 0.1018, 0.4897, 0.1018, 0.4897, 0.1018, 0.4897, 0.1018, 0.4897, 0.1018, 0.4897, 0.1018, 0.4897, 0.1018, 0.4897, 0.1018, 0.4897, 0.1018, 0.4897, 0.1018, 0.4897, 0.1018, 0.4897, 0.1018, 0.4897, 0.1018, 0.4897, 0.1018, 0.4897, 0.1018, 0.4897, 0.1018, 0.4897, 0.1018, 0.4897, 0.1018, 0.4897, 0.1018, 0.4897, 0.1018, 0.4897, 0.1018, 0.4897, 0.6824, 0.6851, 0.6824, 0.6851, 0.6824, 0.6851, 0.6824, 0.6851, 0.6824, 0.6851, 0.6824, 0.6851, 0.6824, 0.6851, 0.6824, 0.6851, 0.6824, 0.6851, 0.6824, 0.6851, 0.6824, 0.6851, 0.6824, 0.6851, 0.6824, 0.6851, 0.6824, 0.6851, 0.6824, 0.6851, 0.6824, 0.6851, 0.6824, 0.6851, 0.6824, 0.6851, 0.6824, 0.6851, 0.6824, 0.6851, 0.6824, 0.6851, 0.6824, 0.6851, 0.6824, 0.6851, 0.6824, 0.6851, 0.6824, 0.6851, 0.6824, 0.6851, 0.6824, 0.6851, 0.6824, 0.6851, 0.6824, 0.6851, 0.6824, 0.6851, 0.6824, 0.6851, 0.6824, 0.6851, 0.6824, 0.6851, 0.6824, 0.6851, 0.6824, 0.6851, 0.6824, 0.6851, 0.6824, 0.6851, 0.6824, 0.6851, 0.6824, 0.6851, 0.6824, 0.6851, 0.6824, 0.6851, 0.6824, 0.6851, 0.6824, 0.6851, 0.6824, 0.6851, 0.6824, 0.6851, 0.6824, 0.6851, 0.6824, 0.6851, 0.6824, 0.6851, 0.6824, 0.6851, 0.6824, 0.6851, 0.6824, 0.6851, 0.6824, 0.6851, 0.6824, 0.6851, 0.6824, 0.6851, 0.6824, 0.6851, 0.6824, 0.6851, 0.6824, 0.6851, 0.6824, 0.6851, 0.6824, 0.6851, 0.6824, 0.6851, 0.6824, 0.6851, 0.6824, 0.6851, 0.6824, 0.6851, 0.6824, 0.6851, 0.6824, 0.6851, 0.6824, 0.6851, 0.6824, 0.6851, 0.6824, 0.6851, 0.6824, 0.6851, 0.1236, 0.4959, 0.1236, 0.4959, 0.1236, 0.4959, 0.5502, 0.5269, 0.5502, 0.5269, 0.5502, 0.5269, 0.5502, 0.5269, 0.5502, 0.5269, 0.5502, 0.5269, 0.5502, 0.5269, 0.5502, 0.5269, 0.5502, 0.5269, 0.5502, 0.5269, 0.5502, 0.5269, 0.5502, 0.5269, 0.5502, 0.5269, 0.5502, 0.5269, 0.5502, 0.5269, 0.5502, 0.5269, 0.5502, 0.5269, 0.5502, 0.5269, 0.5502, 0.5269, 0.5502, 0.5269, 0.5502, 0.5269, 0.5502, 0.5269, 0.5502, 0.5269, 0.5502, 0.5269, 0.5502, 0.5269, 0.5502, 0.5269, 0.5502, 0.5269, 0.5502, 0.5269, 0.5502, 0.5269, 0.5502, 0.5269, 0.5502, 0.5269, 0.5502, 0.5269, 0.5502, 0.5269, 0.5502, 0.5269, 0.5502, 0.5269, 0.5502, 0.5269, 0.5502, 0.5269, 0.5502, 0.5269, 0.5502, 0.5269, 0.5502, 0.5269, 0.5502, 0.5269, 0.5502, 0.5269, 0.5502, 0.5269, 0.5502, 0.5269, 0.5502, 0.5269, 0.5502, 0.5269, 0.5502, 0.5269, 0.5502, 0.5269, 0.5502, 0.5269, 0.5502, 0.5269, 0.5502, 0.5269, 0.5502, 0.5269, 0.5502, 0.5269, 0.5502, 0.5269, 0.5502, 0.5269, 0.5502, 0.5269, 0.5502, 0.5269, 0.5502, 0.5269, 0.5502, 0.5269, 0.5502, 0.5269, 0.1018, 0.4897, 0.1018, 0.4897, 0.1018, 0.4897, 0.1018, 0.4897, 0.1018, 0.4897, 0.1018, 0.4897, 0.1018, 0.4897, 0.1018, 0.4897, 0.1018, 0.4897, 0.1018, 0.4897, 0.1018, 0.4897, 0.1018, 0.4897, 0.3214, 0.5269, 0.3214, 0.5269, 0.3214, 0.5269, 0.3214, 0.5269, 0.1018, 0.4897, 0.1018, 0.4897, 0.1018, 0.4897, 0.1018, 0.4897, 0.1018, 0.4897, 0.1018, 0.4897, 0.1018, 0.4897, 0.7145, 0.7067, 0.7145, 0.7067, 0.7145, 0.7067, 0.7145, 0.7067, 0.1018, 0.4897, 0.1018, 0.4897, 0.1018, 0.4897, 0.1018, 0.4897, 0.1018, 0.4897, 0.1018, 0.4897, 0.1018, 0.4897, 0.1018, 0.4897, 0.1018, 0.4897, 0.1018, 0.4897, 0.1018, 0.4897, 0.1018, 0.4897, 0.1018, 0.4897, 0.1018, 0.4897, 0.2693, 0.5951, 0.2693, 0.5951, 0.2693, 0.5951, 0.2693, 0.5951, 0.2693, 0.5951, 0.2693, 0.5951, 0.2693, 0.5951, 0.2693, 0.5951, 0.2693, 0.5951, 0.2693, 0.5951, 0.2693, 0.5951, 0.2693, 0.5951, 0.2693, 0.5951, 0.2693, 0.5951, 0.2693, 0.5951, 0.2693, 0.5951, 0.2693, 0.5951, 0.2693, 0.5951, 0.2693, 0.5951, 0.2693, 0.5951, 0.2693, 0.5951, 0.2693, 0.5951, 0.2693, 0.5951, 0.2693, 0.5951, 0.2693, 0.5951, 0.7083, 0.7377, 0.7083, 0.7377, 0.7083, 0.7377, 0.7083, 0.7377, 0.1018, 0.4897, 0.1018, 0.4897, 0.1018, 0.4897, 0.1018, 0.4897, 0.1018, 0.4897, 0.1018, 0.4897, 0.1018, 0.4897, 0.1018, 0.4897, 0.1018, 0.4897, 0.1018, 0.4897, 0.1018, 0.4897, 0.1018, 0.4897, 0.7083, 0.7377, 0.7083, 0.7377, 0.7083, 0.7377, 0.7083, 0.7377, 0.1018, 0.4897, 0.1018, 0.4897, 0.1018, 0.4897, 0.1018, 0.4897, 0.1018, 0.4897, 0.1018, 0.4897, 0.1018, 0.4897, 0.1018, 0.4897, 0.1018, 0.4897, 0.1018, 0.4897, 0.1018, 0.4897, 0.1018, 0.4897, 0.1018, 0.4897, 0.1018, 0.4897, 0.1018, 0.4897, 0.1018, 0.4897, 0.1018, 0.4897, 0.1018, 0.4897, 0.1018, 0.4897, 0.1018, 0.4897, 0.1018, 0.4897, 0.1018, 0.4897, 0.1018, 0.4897, 0.1018, 0.4897, 0.1018, 0.4897, 0.1018, 0.4897, 0.1018, 0.4897, 0.1018, 0.4897, 0.1018, 0.4897, 0.1018, 0.4897, 0.7083, 0.7377, 0.7083, 0.7377, 0.7083, 0.7377, 0.7083, 0.7377, 0.7083, 0.7377, 0.7083, 0.7377, 0.7083, 0.7377, 0.7083, 0.7377, 0.7083, 0.7377, 0.7083, 0.7377, 0.7083, 0.7377, 0.7083, 0.7377, 0.1018, 0.4897, 0.1018, 0.4897, 0.1018, 0.4897, 0.1018, 0.4897, 0.1018, 0.4897, 0.1018, 0.4897, 0.1018, 0.4897, 0.1018, 0.4897, 0.1018, 0.4897, 0.1018, 0.4897, 0.1018, 0.4897, 0.7145, 0.7067, 0.7145, 0.7067, 0.7145, 0.7067, 0.7145, 0.7067, 0.7145, 0.7067, 0.7145, 0.7067, 0.7145, 0.7067, 0.7145, 0.7067, 0.7145, 0.7067, 0.1018, 0.4897, 0.1018, 0.4897, 0.1018, 0.4897, 0.1018, 0.4897, 0.7145, 0.7067, 0.7145, 0.7067, 0.7145, 0.7067, 0.7145, 0.7067, 0.7145, 0.7067, 0.7145, 0.7067, 0.7145, 0.7067, 0.1018, 0.4897, 0.1018, 0.4897, 0.1018, 0.4897, 0.2718, 0.5083, 0.2718, 0.5083, 0.2718, 0.5083, 0.2718, 0.5083, 0.1018, 0.4897, 0.1018, 0.4897, 0.1018, 0.4897, 0.1018, 0.4897, 0.1018, 0.4897, 0.1018, 0.4897, 0.1018, 0.4897, 0.1018, 0.4897, 0.1018, 0.4897, 0.1018, 0.4897, 0.1018, 0.4897, 0.1018, 0.4897, 0.1018, 0.4897, 0.1018, 0.4897, 0.1018, 0.4897, 0.1018, 0.4897, 0.1018, 0.4897, 0.1018, 0.4897, 0.1018, 0.4897, 0.1018, 0.4897, 0.1018, 0.4897, 0.1018, 0.4897, 0.1018, 0.4897, 0.1018, 0.4897, 0.1018, 0.4897, 0.1018, 0.4897, 0.1018, 0.4897, 0.1018, 0.4897, 0.1018, 0.4897, 0.1018, 0.4897, 0.1018, 0.4897, 0.1018, 0.4897, 0.3214, 0.5269, 0.3214, 0.5269, 0.3214, 0.5269, 0.3214, 0.5269, 0.1018, 0.4897, 0.1018, 0.4897, 0.1018, 0.4897, 0.1018, 0.4897, 0.7145, 0.7067, 0.7145, 0.7067, 0.7145, 0.7067, 0.7145, 0.7067, 0.1018, 0.4897, 0.1018, 0.4897, 0.1018, 0.4897, 0.1018, 0.4897, 0.1018, 0.4897, 0.1018, 0.4897, 0.1018, 0.4897, 0.1018, 0.4897, 0.2966, 0.4525, 0.2966, 0.4525, 0.2966, 0.4525, 0.2966, 0.4525, 0.1018, 0.4897, 0.1018, 0.4897, 0.1018, 0.4897, 0.1018, 0.4897, 0.1018, 0.4897, 0.1018, 0.4897, 0.1018, 0.4897, 0.1018, 0.4897, 0.1018, 0.4897, 0.1018, 0.4897, 0.1018, 0.4897, 0.1018, 0.4897, 0.1018, 0.4897, 0.1018, 0.4897, 0.1018, 0.4897, 0.1018, 0.4897, 0.1018, 0.4897, 0.1018, 0.4897, 0.1018, 0.4897, 0.1018, 0.4897, 0.1018, 0.4897, 0.1018, 0.4897, 0.1018, 0.4897, 0.1018, 0.4897, 0.1018, 0.4897, 0.1018, 0.4897, 0.1018, 0.4897, 0.1018, 0.4897, 0.1018, 0.4897, 0.1018, 0.4897, 0.1018, 0.4897, 0.1018, 0.4897, 0.1018, 0.4897, 0.1018, 0.4897, 0.1018, 0.4897, 0.1018, 0.4897, 0.2693, 0.5951, 0.2693, 0.5951, 0.2693, 0.5951, 0.2693, 0.5951, 0.2693, 0.5951, 0.2693, 0.5951, 0.2693, 0.5951, 0.2693, 0.5951, 0.2693, 0.5951, 0.2693, 0.5951, 0.2693, 0.5951, 0.2693, 0.5951, 0.2693, 0.5951, 0.2693, 0.5951, 0.2693, 0.5951, 0.2693, 0.5951, 0.2693, 0.5951, 0.2693, 0.5951, 0.2693, 0.5951, 0.2693, 0.5951, 0.3214, 0.5269, 0.3214, 0.5269, 0.3214, 0.5269, 0.3214, 0.5269, 0.1018, 0.4897, 0.1018, 0.4897, 0.1018, 0.4897, 0.1018, 0.4897, 0.7083, 0.7377, 0.7083, 0.7377, 0.7083, 0.7377, 0.7083, 0.7377, 0.1018, 0.4897, 0.1018, 0.4897, 0.1018, 0.4897, 0.1018, 0.4897, 0.2693, 0.5951, 0.2693, 0.5951, 0.2693, 0.5951, 0.2693, 0.5951, 0.1018, 0.4897, 0.1018, 0.4897, 0.1018, 0.4897, 0.1018, 0.4897, 0.7083, 0.7377, 0.7083, 0.7377, 0.7083, 0.7377, 0.7083, 0.7377, 0.7083, 0.7377, 0.7083, 0.7377, 0.7083, 0.7377, 0.7083, 0.7377, 0.1018, 0.4897, 0.1018, 0.4897, 0.1018, 0.4897, 0.1018, 0.4897, 0.1018, 0.4897, 0.1018, 0.4897, 0.1018, 0.4897, 0.1018, 0.4897, 0.1018, 0.4897, 0.1018, 0.4897, 0.1018, 0.4897, 0.1018, 0.4897, 0.3214, 0.5269, 0.3214, 0.5269, 0.3214, 0.5269, 0.3214, 0.5269, 0.1018, 0.4897, 0.1018, 0.4897, 0.1018, 0.4897, 0.1018, 0.4897, 0.3214, 0.5269, 0.3214, 0.5269, 0.3214, 0.5269, 0.3214, 0.5269, 0.3214, 0.5269, 0.3214, 0.5269, 0.3214, 0.5269, 0.3214, 0.5269, 0.3214, 0.5269, 0.3214, 0.5269, 0.3214, 0.5269, 0.3214, 0.5269, 0.1018, 0.4897, 0.1018, 0.4897, 0.1018, 0.4897, 0.1018, 0.4897, 0.2966, 0.4525, 0.2966, 0.4525, 0.2966, 0.4525, 0.2966, 0.4525, 0.2693, 0.5951, 0.2693, 0.5951, 0.2693, 0.5951, 0.2693, 0.5951, 0.5657, 0.6323, 0.5657, 0.6323, 0.5657, 0.6323, 0.5657, 0.6323, 0.7145, 0.7067, 0.7145, 0.7067, 0.7145, 0.7067, 0.7145, 0.7067, 0.2693, 0.5951, 0.2693, 0.5951, 0.2693, 0.5951, 0.2693, 0.5951, 0.2693, 0.5951, 0.2693, 0.5951, 0.2693, 0.5951, 0.2693, 0.5951, 0.3214, 0.5269, 0.3214, 0.5269, 0.3214, 0.5269, 0.3214, 0.5269, 0.1018, 0.4897, 0.1018, 0.4897, 0.1018, 0.4897, 0.1018, 0.4897, 0.1018, 0.4897, 0.1018, 0.4897, 0.1018, 0.4897, 0.1018, 0.4897, 0.1018, 0.4897, 0.1018, 0.4897, 0.1018, 0.4897, 0.1018, 0.4897, 0.2693, 0.5951, 0.2693, 0.5951, 0.2693, 0.5951, 0.2693, 0.5951, 0.2693, 0.5951, 0.2693, 0.5951, 0.2693, 0.5951, 0.2693, 0.5951, 0.2693, 0.5951, 0.2693, 0.5951, 0.2693, 0.5951, 0.2693, 0.5951, 0.2693, 0.5951, 0.2693, 0.5951, 0.2693, 0.5951, 0.2693, 0.5951, 0.2693, 0.5951, 0.2693, 0.5951, 0.1018, 0.4897, 0.1018, 0.4897, 0.1018, 0.4897, 0.1018, 0.4897, 0.1018, 0.4897, 0.1018, 0.4897, 0.1018, 0.4897, 0.1018, 0.4897, 0.1018, 0.4897, 0.1018, 0.4897, 0.1018, 0.4897, 0.1018, 0.4897, 0.1018, 0.4897, 0.1018, 0.4897, 0.1018, 0.4897, 0.1018, 0.4897, 0.1018, 0.4897, 0.1018, 0.4897, 0.1018, 0.4897, 0.1018, 0.4897, 0.1018, 0.4897, 0.1018, 0.4897, 0.1018, 0.4897, 0.1018, 0.4897, 0.1018, 0.4897, 0.1018, 0.4897, 0.1018, 0.4897, 0.1018, 0.4897, 0.1018, 0.4897, 0.1018, 0.4897, 0.1018, 0.4897, 0.1018, 0.4897, 0.1018, 0.4897, 0.1018, 0.4897, 0.1018, 0.4897, 0.1018, 0.4897, 0.6824, 0.6851, 0.6824, 0.6851, 0.6824, 0.6851, 0.6824, 0.6851, 0.6824, 0.6851, 0.6824, 0.6851, 0.6824, 0.6851, 0.6824, 0.6851, 0.6824, 0.6851, 0.6824, 0.6851, 0.6824, 0.6851, 0.6824, 0.6851, 0.6824, 0.6851, 0.6824, 0.6851, 0.6824, 0.6851, 0.6824, 0.6851, 0.6824, 0.6851, 0.6824, 0.6851, 0.6824, 0.6851, 0.6824, 0.6851, 0.6824, 0.6851, 0.6824, 0.6851, 0.6824, 0.6851, 0.6824, 0.6851, 0.6824, 0.6851, 0.6824, 0.6851, 0.6824, 0.6851, 0.6824, 0.6851, 0.6824, 0.6851, 0.6824, 0.6851, 0.6824, 0.6851, 0.6824, 0.6851, 0.6824, 0.6851, 0.6824, 0.6851, 0.6824, 0.6851, 0.6824, 0.6851, 0.6824, 0.6851, 0.6824, 0.6851, 0.6824, 0.6851, 0.6824, 0.6851, 0.6824, 0.6851, 0.6824, 0.6851, 0.6824, 0.6851, 0.6824, 0.6851, 0.6824, 0.6851, 0.6824, 0.6851, 0.6824, 0.6851, 0.6824, 0.6851, 0.6824, 0.6851, 0.6824, 0.6851, 0.6824, 0.6851, 0.6824, 0.6851, 0.6824, 0.6851, 0.6824, 0.6851, 0.6824, 0.6851, 0.6824, 0.6851, 0.6824, 0.6851, 0.6824, 0.6851, 0.6824, 0.6851, 0.6824, 0.6851, 0.6824, 0.6851, 0.6824, 0.6851, 0.6824, 0.6851, 0.6824, 0.6851, 0.6824, 0.6851, 0.6824, 0.6851, 0.6824, 0.6851, 0.6824, 0.6851, 0.6824, 0.6851, 0.1236, 0.4959, 0.1236, 0.4959, 0.1236, 0.4959, 0.5502, 0.5269, 0.5502, 0.5269, 0.5502, 0.5269, 0.5502, 0.5269, 0.5502, 0.5269, 0.5502, 0.5269, 0.5502, 0.5269, 0.5502, 0.5269, 0.5502, 0.5269, 0.5502, 0.5269, 0.5502, 0.5269, 0.5502, 0.5269, 0.5502, 0.5269, 0.5502, 0.5269, 0.5502, 0.5269, 0.5502, 0.5269, 0.5502, 0.5269, 0.5502, 0.5269, 0.5502, 0.5269, 0.5502, 0.5269, 0.5502, 0.5269, 0.5502, 0.5269, 0.5502, 0.5269, 0.5502, 0.5269, 0.5502, 0.5269, 0.5502, 0.5269, 0.5502, 0.5269, 0.5502, 0.5269, 0.5502, 0.5269, 0.5502, 0.5269, 0.5502, 0.5269, 0.5502, 0.5269, 0.5502, 0.5269, 0.5502, 0.5269, 0.5502, 0.5269, 0.5502, 0.5269, 0.5502, 0.5269, 0.5502, 0.5269, 0.5502, 0.5269, 0.5502, 0.5269, 0.5502, 0.5269, 0.5502, 0.5269, 0.5502, 0.5269, 0.5502, 0.5269, 0.5502, 0.5269, 0.5502, 0.5269, 0.5502, 0.5269, 0.5502, 0.5269, 0.5502, 0.5269, 0.5502, 0.5269, 0.5502, 0.5269, 0.5502, 0.5269, 0.5502, 0.5269, 0.5502, 0.5269, 0.5502, 0.5269, 0.5502, 0.5269, 0.5502, 0.5269, 0.5502, 0.5269, 0.5502, 0.5269, 0.5502, 0.5269, 0.1018, 0.4897, 0.1018, 0.4897, 0.1018, 0.4897, 0.1018, 0.4897, 0.1018, 0.4897, 0.1018, 0.4897, 0.1018, 0.4897, 0.1018, 0.4897, 0.1018, 0.4897, 0.1018, 0.4897, 0.1018, 0.4897, 0.1018, 0.4897, 0.1018, 0.4897, 0.1018, 0.4897, 0.1018, 0.4897, 0.1018, 0.4897, 0.1018, 0.4897, 0.1018, 0.4897, 0.1018, 0.4897, 0.1018, 0.4897, 0.1018, 0.4897, 0.1018, 0.4897, 0.1018, 0.4897, 0.1018, 0.4897, 0.1018, 0.4897, 0.1018, 0.4897, 0.1018, 0.4897, 0.1018, 0.4897, 0.1018, 0.4897, 0.1018, 0.4897, 0.1018, 0.4897, 0.1018, 0.4897, 0.2953, 0.4649, 0.2953, 0.4649, 0.2953, 0.4649, 0.2953, 0.4649, 0.4739, 0.5393, 0.4739, 0.5393, 0.4739, 0.5393, 0.4739, 0.5393, 0.4739, 0.5393, 0.4739, 0.5393, 0.4739, 0.5393, 0.4739, 0.5393, 0.4739, 0.5393, 0.4739, 0.5393, 0.4739, 0.5393, 0.4739, 0.5393, 0.3263, 0.5517, 0.3263, 0.5517, 0.3263, 0.5517, 0.3263, 0.5517, 0.3263, 0.5517, 0.3263, 0.5517, 0.3263, 0.5517, 0.3263, 0.5517, 0.3263, 0.5517, 0.3263, 0.5517, 0.3263, 0.5517, 0.3263, 0.5517, 0.3263, 0.5517, 0.3263, 0.5517, 0.3263, 0.5517, 0.3263, 0.5517, 0.4739, 0.5393, 0.4739, 0.5393, 0.4739, 0.5393, 0.4739, 0.5393, 0.4739, 0.5393, 0.4739, 0.5393, 0.4739, 0.5393, 0.4739, 0.5393, 0.4739, 0.5393, 0.4739, 0.5393, 0.4739, 0.5393, 0.4739, 0.5393, 0.4739, 0.5393, 0.4739, 0.5393, 0.4739, 0.5393, 0.4739, 0.5393, 0.4739, 0.5393, 0.4739, 0.5393, 0.4739, 0.5393, 0.4739, 0.5393, 0.2953, 0.4649, 0.2953, 0.4649, 0.2953, 0.4649, 0.2953, 0.4649, 0.2953, 0.4649, 0.2953, 0.4649, 0.2953, 0.4649, 0.2953, 0.4649, 0.2953, 0.4649, 0.2953, 0.4649, 0.2953, 0.4649, 0.2953, 0.4649, 0.4739, 0.5393, 0.4739, 0.5393, 0.4739, 0.5393, 0.4739, 0.5393, 0.4739, 0.5393, 0.4739, 0.5393, 0.4739, 0.5393, 0.4739, 0.5393, 0.4739, 0.5393, 0.4739, 0.5393, 0.4739, 0.5393, 0.4739, 0.5393, 0.4739, 0.5393, 0.4739, 0.5393, 0.4739, 0.5393, 0.4739, 0.5393, 0.2953, 0.4649, 0.2953, 0.4649, 0.2953, 0.4649, 0.2953, 0.4649, 0.2953, 0.4649, 0.2953, 0.4649, 0.2953, 0.4649, 0.2953, 0.4649, 0.2953, 0.4649, 0.2953, 0.4649, 0.2953, 0.4649, 0.2953, 0.4649, 0.2953, 0.4649, 0.2953, 0.4649, 0.2953, 0.4649, 0.2953, 0.4649, 0.1018, 0.4897, 0.1018, 0.4897, 0.1018, 0.4897, 0.1018, 0.4897, 0.1018, 0.4897, 0.1018, 0.4897, 0.1018, 0.4897, 0.1018, 0.4897, 0.1018, 0.4897, 0.1018, 0.4897, 0.1018, 0.4897, 0.1018, 0.4897, 0.1018, 0.4897, 0.1018, 0.4897, 0.1018, 0.4897, 0.1018, 0.4897, 0.1018, 0.4897, 0.1018, 0.4897, 0.1018, 0.4897, 0.1018, 0.4897, 0.1018, 0.4897, 0.1018, 0.4897, 0.1018, 0.4897, 0.1018, 0.4897, 0.1018, 0.4897, 0.1018, 0.4897, 0.1018, 0.4897, 0.1018, 0.4897, 0.3338, 0.5703, 0.3338, 0.5703, 0.3338, 0.5703, 0.3338, 0.5703, 0.4913, 0.5145, 0.4913, 0.5145, 0.4913, 0.5145, 0.4913, 0.5145, 0.2718, 0.5083, 0.2718, 0.5083, 0.2718, 0.5083, 0.2718, 0.5083, 0.2718, 0.5083, 0.2718, 0.5083, 0.2718, 0.5083, 0.2718, 0.5083, 0.2718, 0.5083, 0.2718, 0.5083, 0.2718, 0.5083, 0.2718, 0.5083, 0.2718, 0.5083, 0.2718, 0.5083, 0.2718, 0.5083, 0.2718, 0.5083, 0.4913, 0.5145, 0.4913, 0.5145, 0.4913, 0.5145, 0.4913, 0.5145, 0.4913, 0.5145, 0.4913, 0.5145, 0.4913, 0.5145, 0.4913, 0.5145, 0.4913, 0.5145, 0.4913, 0.5145, 0.4913, 0.5145, 0.4913, 0.5145, 0.4913, 0.5145, 0.4913, 0.5145, 0.4913, 0.5145, 0.4913, 0.5145, 0.4913, 0.5145, 0.4913, 0.5145, 0.4913, 0.5145, 0.4913, 0.5145, 0.3338, 0.5703, 0.3338, 0.5703, 0.3338, 0.5703, 0.3338, 0.5703, 0.3338, 0.5703, 0.3338, 0.5703, 0.3338, 0.5703, 0.3338, 0.5703, 0.3338, 0.5703, 0.3338, 0.5703, 0.3338, 0.5703, 0.3338, 0.5703, 0.4913, 0.5145, 0.4913, 0.5145, 0.4913, 0.5145, 0.4913, 0.5145, 0.4913, 0.5145, 0.4913, 0.5145, 0.4913, 0.5145, 0.4913, 0.5145, 0.4913, 0.5145, 0.4913, 0.5145, 0.4913, 0.5145, 0.4913, 0.5145, 0.4913, 0.5145, 0.4913, 0.5145, 0.4913, 0.5145, 0.4913, 0.5145, 0.3338, 0.5703, 0.3338, 0.5703, 0.3338, 0.5703, 0.3338, 0.5703, 0.3338, 0.5703, 0.3338, 0.5703, 0.3338, 0.5703, 0.3338, 0.5703, 0.3338, 0.5703, 0.3338, 0.5703, 0.3338, 0.5703, 0.3338, 0.5703, 0.3338, 0.5703, 0.3338, 0.5703, 0.3338, 0.5703, 0.3338, 0.5703, 0.1018, 0.4897, 0.1018, 0.4897, 0.1018, 0.4897, 0.1018, 0.4897, 0.1018, 0.4897, 0.1018, 0.4897, 0.1018, 0.4897, 0.1018, 0.4897, 0.1018, 0.4897, 0.1018, 0.4897, 0.1018, 0.4897, 0.1018, 0.4897, 0.1018, 0.4897, 0.1018, 0.4897, 0.1018, 0.4897, 0.1018, 0.4897, 0.3635, 0.5517, 0.3635, 0.5517, 0.3635, 0.5517, 0.3635, 0.5517, 0.3176, 0.5641, 0.3176, 0.5641, 0.3176, 0.5641, 0.3176, 0.5641, 0.3176, 0.5641, 0.3176, 0.5641, 0.3176, 0.5641, 0.3176, 0.5641, 0.3176, 0.5641, 0.3176, 0.5641, 0.3176, 0.5641, 0.3176, 0.5641, 0.3176, 0.5641, 0.3176, 0.5641, 0.3176, 0.5641, 0.3176, 0.5641, 0.8534, 0.6137, 0.8534, 0.6137, 0.8534, 0.6137, 0.8534, 0.6137, 0.8534, 0.6137, 0.8534, 0.6137, 0.8534, 0.6137, 0.8534, 0.6137, 0.8534, 0.6137, 0.8534, 0.6137, 0.8534, 0.6137, 0.8534, 0.6137, 0.8534, 0.6137, 0.8534, 0.6137, 0.8534, 0.6137, 0.8534, 0.6137, 0.8534, 0.6137, 0.8534, 0.6137, 0.8534, 0.6137, 0.8534, 0.6137, 0.8534, 0.6137, 0.8534, 0.6137, 0.8534, 0.6137, 0.8534, 0.6137, 0.8534, 0.6137, 0.8534, 0.6137, 0.8534, 0.6137, 0.8534, 0.6137, 0.8534, 0.6137, 0.8534, 0.6137, 0.8534, 0.6137, 0.8534, 0.6137, 0.8534, 0.6137, 0.8534, 0.6137, 0.8534, 0.6137, 0.8534, 0.6137, 0.8534, 0.6137, 0.8534, 0.6137, 0.8534, 0.6137, 0.8534, 0.6137, 0.8534, 0.6137, 0.8534, 0.6137, 0.8534, 0.6137, 0.8534, 0.6137, 0.8534, 0.6137, 0.8534, 0.6137, 0.8534, 0.6137, 0.8534, 0.6137, 0.8534, 0.6137, 0.8534, 0.6137, 0.8534, 0.6137, 0.8534, 0.6137, 0.8534, 0.6137, 0.8534, 0.6137, 0.8534, 0.6137, 0.8534, 0.6137, 0.8534, 0.6137, 0.8534, 0.6137, 0.8534, 0.6137, 0.8534, 0.6137, 0.8534, 0.6137, 0.8534, 0.6137, 0.8534, 0.6137, 0.8534, 0.6137, 0.8534, 0.6137, 0.8534, 0.6137, 0.8534, 0.6137, 0.8534, 0.6137, 0.8534, 0.6137, 0.8534, 0.6137, 0.8534, 0.6137, 0.8534, 0.6137, 0.8534, 0.6137, 0.8534, 0.6137, 0.8534, 0.6137, 0.8534, 0.6137, 0.8534, 0.6137, 0.8534, 0.6137, 0.8534, 0.6137, 0.8534, 0.6137, 0.6624, 0.5331, 0.6624, 0.5331, 0.6624, 0.5331, 0.6624, 0.5331, 0.3635, 0.5517, 0.3635, 0.5517, 0.3635, 0.5517, 0.3635, 0.5517, 0.3635, 0.5517, 0.3635, 0.5517, 0.3635, 0.5517, 0.3635, 0.5517, 0.3635, 0.5517, 0.3635, 0.5517, 0.3635, 0.5517, 0.3635, 0.5517, 0.8534, 0.6137, 0.8534, 0.6137, 0.8534, 0.6137, 0.8534, 0.6137, 0.8534, 0.6137, 0.8534, 0.6137, 0.8534, 0.6137, 0.8534, 0.6137, 0.8534, 0.6137, 0.8534, 0.6137, 0.8534, 0.6137, 0.8534, 0.6137, 0.8534, 0.6137, 0.8534, 0.6137, 0.8534, 0.6137, 0.8534, 0.6137, 0.2928, 0.4091, 0.2928, 0.4091, 0.2928, 0.4091, 0.2928, 0.4091, 0.2928, 0.4091, 0.2928, 0.4091, 0.2928, 0.4091, 0.2928, 0.4091, 0.2928, 0.4091, 0.2928, 0.4091, 0.2928, 0.4091, 0.2928, 0.4091, 0.2928, 0.4091, 0.2928, 0.4091, 0.2928, 0.4091, 0.2928, 0.4091, 0.1018, 0.4897, 0.1018, 0.4897, 0.1018, 0.4897, 0.1018, 0.4897, 0.1018, 0.4897, 0.1018, 0.4897, 0.1018, 0.4897, 0.1018, 0.4897, 0.1018, 0.4897, 0.1018, 0.4897, 0.1018, 0.4897, 0.1018, 0.4897, 0.1018, 0.4897, 0.1018, 0.4897, 0.1018, 0.4897, 0.1018, 0.4897, 0.1018, 0.4897, 0.1018, 0.4897, 0.1018, 0.4897, 0.1018, 0.4897, 0.1018, 0.4897, 0.1018, 0.4897, 0.1018, 0.4897, 0.1018, 0.4897, 0.1018, 0.4897, 0.1018, 0.4897, 0.1018, 0.4897, 0.1018, 0.4897, 0.1018, 0.4897, 0.1018, 0.4897, 0.1018, 0.4897, 0.1018, 0.4897, 0.423, 0.4711, 0.423, 0.4711, 0.423, 0.4711, 0.423, 0.4711, 0.423, 0.4711, 0.423, 0.4711, 0.423, 0.4711, 0.423, 0.4711, 0.423, 0.4711, 0.423, 0.4711, 0.423, 0.4711, 0.423, 0.4711, 0.3424, 0.4029, 0.3424, 0.4029, 0.3424, 0.4029, 0.3424, 0.4029, 0.2966, 0.4525, 0.2966, 0.4525, 0.2966, 0.4525, 0.2966, 0.4525, 0.2966, 0.4525, 0.2966, 0.4525, 0.2966, 0.4525, 0.2966, 0.4525, 0.2966, 0.4525, 0.2966, 0.4525, 0.2966, 0.4525, 0.2966, 0.4525, 0.2966, 0.4525, 0.2966, 0.4525, 0.2966, 0.4525, 0.2966, 0.4525, 0.423, 0.4711, 0.423, 0.4711, 0.423, 0.4711, 0.423, 0.4711, 0.423, 0.4711, 0.423, 0.4711, 0.423, 0.4711, 0.423, 0.4711, 0.423, 0.4711, 0.423, 0.4711, 0.423, 0.4711, 0.423, 0.4711, 0.423, 0.4711, 0.423, 0.4711, 0.423, 0.4711, 0.423, 0.4711, 0.423, 0.4711, 0.423, 0.4711, 0.423, 0.4711, 0.423, 0.4711, 0.3424, 0.4029, 0.3424, 0.4029, 0.3424, 0.4029, 0.3424, 0.4029, 0.3424, 0.4029, 0.3424, 0.4029, 0.3424, 0.4029, 0.3424, 0.4029, 0.3424, 0.4029, 0.3424, 0.4029, 0.3424, 0.4029, 0.3424, 0.4029, 0.423, 0.4711, 0.423, 0.4711, 0.423, 0.4711, 0.423, 0.4711, 0.423, 0.4711, 0.423, 0.4711, 0.423, 0.4711, 0.423, 0.4711, 0.423, 0.4711, 0.423, 0.4711, 0.423, 0.4711, 0.423, 0.4711, 0.423, 0.4711, 0.423, 0.4711, 0.423, 0.4711, 0.423, 0.4711, 0.3424, 0.4029, 0.3424, 0.4029, 0.3424, 0.4029, 0.3424, 0.4029, 0.3424, 0.4029, 0.3424, 0.4029, 0.3424, 0.4029, 0.3424, 0.4029, 0.3424, 0.4029, 0.3424, 0.4029, 0.3424, 0.4029, 0.3424, 0.4029, 0.3424, 0.4029, 0.3424, 0.4029, 0.3424, 0.4029, 0.3424, 0.4029])
me_cube_003.materials.append(mat_material)
me_cube_003.update()
me_cube_002 = bpy.data.meshes.new('Cube.002')
me_cube_002.from_pydata([(-0.6606, 0.3246, -0.8317), (-0.7048, 1.49e-08, -0.9076), (-0.2463, 0.4754, -0.9942), (-0.5057, 0.4284, -0.9255), (-0.2461, 1.49e-08, -1.241), (-0.26, 0.662, -0.6309), (-0.5438, 0.6495, -0.1428), (-0.8985, 1.49e-08, -0.119), (-0.5297, 1.49e-08, -1.124), (-0.5141, 0.6021, -0.5797), (-0.8304, 1.49e-08, -0.6066), (-0.7552, 0.4745, -0.1192), (-0.7152, 0.4284, -0.5653), (-0.4782, 0.4008, -0.9499), (-0.2754, 0.4371, -1.002), (-0.2754, 0.03288, -1.213), (-0.4987, 0.03256, -1.119), (-0.6955, 0.4538, -0.5166), (-0.7266, 0.4898, -0.1724), (-0.5644, 0.6235, -0.1904), (-0.5417, 0.5874, -0.5278), (-0.3209, 0.6667, -0.3095), (-0.4776, 0.4547, -0.8925), (-0.4839, 0.5879, -0.6262), (-0.2876, 0.6346, -0.6661), (-0.2769, 0.4907, -0.9452), (-0.8278, 0.03256, -0.5532), (-0.8823, 0.03288, -0.1694), (-0.7598, 0.4363, -0.1693), (-0.7294, 0.4006, -0.518), (-0.4573, 0.3843, -1.021), (-0.31, 0.4102, -1.057), (-0.3101, 0.07561, -1.232), (-0.4744, 0.07498, -1.161), (-0.6694, 0.5134, -0.4349), (-0.6847, 0.5314, -0.2731), (-0.6103, 0.5912, -0.2809), (-0.6002, 0.5751, -0.4404), (-0.4565, 0.5066, -0.8902), (-0.4608, 0.6001, -0.7016), (-0.3211, 0.6339, -0.7307), (-0.3134, 0.5317, -0.9273), (-0.8377, 0.09643, -0.4633), (-0.8679, 0.09735, -0.265), (-0.7825, 0.3737, -0.2645), (-0.7694, 0.3567, -0.4389), (-0.08016, 0.6764, -0.001184), (0.001184, 0.6764, -0.08016), (-0.001184, 0.6764, 0.08016), (0.08016, 0.6764, 0.001184), (-0.05584, 0.6764, -0.05752), (0.05752, 0.6764, -0.05584), (-0.05752, 0.6764, 0.05584), (0.05584, 0.6764, 0.05752), (-0.05584, 0.6192, -0.05752), (0.001184, 0.6192, -0.08016), (0.05752, 0.6192, -0.05584), (0.08016, 0.6192, 0.001184), (-0.05752, 0.6192, 0.05584), (-0.001184, 0.6192, 0.08016), (0.05584, 0.6192, 0.05752), (-0.08016, 0.6192, -0.001184), (-0.181, 0.6624, -0.1865), (0.003838, 0.6624, -0.2599), (0.1865, 0.6624, -0.181), (0.2599, 0.6624, 0.003838), (-0.1865, 0.6624, 0.181), (-0.003838, 0.6624, 0.2599), (0.181, 0.6624, 0.1865), (-0.2599, 0.6624, -0.003838), (-0.181, 0.7386, -0.1865), (0.003838, 0.7386, -0.2599), (0.1865, 0.7386, -0.181), (0.2599, 0.7386, 0.003838), (-0.1865, 0.7386, 0.181), (-0.003838, 0.7386, 0.2599), (0.181, 0.7386, 0.1865), (-0.2599, 0.7386, -0.003838), (-0.1309, 0.7386, -0.1349), (0.002776, 0.7386, -0.188), (0.1349, 0.7386, -0.1309), (0.188, 0.7386, 0.002776), (-0.1349, 0.7386, 0.1309), (-0.002776, 0.7386, 0.188), (0.1309, 0.7386, 0.1349), (-0.188, 0.7386, -0.002776), (-0.1068, 0.698, -0.11), (0.002263, 0.698, -0.1533), (0.11, 0.698, -0.1068), (0.1533, 0.698, 0.002263), (-0.11, 0.698, 0.1068), (-0.002263, 0.698, 0.1533), (0.1068, 0.698, 0.11), (-0.1533, 0.698, -0.002263), (-0.07518, 0.9099, -0.05751), (0.001649, 0.9099, -0.08801), (0.0772, 0.9099, -0.0554), (0.09958, 0.9099, 0.0009676), (-0.0772, 0.9099, 0.0554), (-0.001649, 0.9099, 0.08801), (0.07518, 0.9099, 0.05751), (-0.09958, 0.9099, -0.0009675), (-0.4582, 0.7009, -0.4823), (-0.4542, 0.7446, -0.4782), (-0.3569, 0.7009, -0.5225), (-0.357, 0.7446, -0.5168), (-0.4957, 0.7446, -0.3822), (-0.5014, 0.7009, -0.3822), (-0.09523, 0.8251, -0.09809), (-0.09919, 0.7815, -0.1022), (-0.1424, 0.7815, -0.002103), (-0.1367, 0.8251, -0.002019), (-0.09809, 0.8251, 0.09523), (-0.1022, 0.7815, 0.09919), (-0.002103, 0.7815, 0.1424), (-0.002019, 0.8251, 0.1367), (0.002019, 0.8251, -0.1367), (0.002103, 0.7815, -0.1424), (0.09919, 0.7815, 0.1022), (0.09523, 0.8251, 0.09809), (0.09809, 0.8251, -0.09523), (0.1022, 0.7815, -0.09919), (0.1424, 0.7815, 0.002103), (0.1367, 0.8251, 0.002019), (-0.4977, 0.6487, -0.3158), (-0.3659, 0.6536, -0.4053), (-0.3319, 0.657, -0.5588), (-0.4764, 0.6175, -0.5285), (-0.3142, 0.7332, -0.3298), (-0.2727, 0.7635, -0.4276), (-0.4171, 0.7198, -0.293), (-0.4114, 0.7635, -0.2929), (-0.2727, 0.7198, -0.4333), (-0.3102, 0.7769, -0.3258), (-0.3489, 0.6553, -0.482), (-0.5094, 0.6331, -0.4175), (-0.365, 0.8068, -0.5152), (-0.446, 0.8075, -0.4764), (-0.4807, 0.8076, -0.3954), (-0.413, 0.8228, -0.3237), (-0.3288, 0.8332, -0.3579), (-0.2973, 0.822, -0.4434), (-0.08765, 0.8676, -0.09028), (0.001858, 0.8676, -0.1258), (0.09028, 0.8676, -0.08765), (0.1258, 0.8676, 0.001858), (-0.09028, 0.8676, 0.08765), (-0.001858, 0.8676, 0.1258), (0.08765, 0.8676, 0.09028), (-0.1258, 0.8676, -0.001858), (-0.639, 0.3082, -0.7946), (-0.6809, 1.49e-08, -0.8666), (-0.2456, 0.4513, -0.9487), (-0.4919, 0.4067, -0.8835), (-0.2455, 1.49e-08, -1.183), (-0.2586, 0.6278, -0.6033), (-0.5276, 0.6154, -0.1405), (-0.7783, 1.49e-08, -0.1359), (-0.5147, 1.49e-08, -1.072), (-0.4996, 0.5711, -0.5549), (-0.8001, 1.49e-08, -0.5808), (-0.6422, 0.4503, -0.1361), (-0.6908, 0.4066, -0.5416), (-0.316, 0.629, -0.2975), (-0.8823, -0.03288, -0.1694), (-0.06083, 0.893, -0.04653), (0.001334, 0.893, -0.07121), (0.06247, 0.893, -0.04483), (0.08057, 0.893, 0.0007829), (-0.06247, 0.893, 0.04483), (-0.001334, 0.893, 0.07121), (0.06083, 0.893, 0.04653), (-0.08057, 0.893, -0.0007829), (-0.02272, 0.8196, -0.1629), (-0.1614, 0.8196, -0.02821), (-0.1213, 0.8185, -0.1256), (-0.188, 0.8136, -0.05636), (-0.0493, 0.8136, -0.191), (-0.1468, 0.8129, -0.1526), (-0.2963, 0.7719, -0.3635), (-0.2866, 0.7684, -0.3898), (-0.3742, 0.7684, -0.305), (-0.3475, 0.7719, -0.3137), (-0.08547, 0.8133, -0.1768), (-0.1107, 0.8132, -0.1669), (-0.162, 0.8132, -0.1172), (-0.1729, 0.8133, -0.09175), (-0.3693, 0.7921, -0.488), (-0.4299, 0.7926, -0.459), (-0.4558, 0.7927, -0.3984), (-0.4052, 0.8041, -0.3448), (-0.3186, 0.8035, -0.4343), (-0.3422, 0.8118, -0.3703), (-0.4611, 0.7022, -0.504), (-0.3598, 0.7022, -0.5442), (-0.3599, 0.7458, -0.5386), (-0.4572, 0.7458, -0.5), (-0.1012, 0.8264, 0.1169), (-0.1053, 0.7828, 0.1208), (0.1021, 0.7827, 0.1239), (0.09815, 0.8264, 0.1198), (-0.002229, 0.7828, 0.1647), (-0.002139, 0.8264, 0.159), (-0.2954, 0.7801, -0.31), (-0.3327, 0.7752, -0.2981), (-0.2816, 0.7752, -0.3479), (-0.7158, 0.5313, -0.2348), (-0.6933, 0.5052, -0.4791), (-0.5858, 0.5994, -0.4872), (-0.6016, 0.6245, -0.2471), (-0.8936, 0.07562, -0.2291), (-0.8524, 0.07497, -0.5114), (-0.7705, 0.3841, -0.4821), (-0.7914, 0.4095, -0.2288), (-0.6032, 0.3631, -0.8665), (-0.5631, 0.3899, -0.8907), (-0.6346, 1.49e-08, -0.9942), (-0.5999, 1.642e-08, -1.037), (-0.595, 0.5322, -0.5739), (-0.6342, 0.4983, -0.5711), (-0.7631, 0.25, -0.5825), (-0.7824, 0.1784, -0.5894), (-0.7781, 1.49e-08, -0.732), (-0.7571, 7.836e-09, -0.7822), (-0.7525, 0.446, -0.0533), (-0.8574, 0.02527, -0.05315), (-0.7694, 0.02527, -0.06547), (-0.6698, 0.4246, -0.06561), (-0.5625, 0.6152, -0.07187), (-0.7036, 0.4983, -0.05611), (-0.6282, 0.4822, -0.06734), (-0.5517, 0.5924, -0.0703), (-0.3224, 0.3581, -1.049), (-0.4337, 0.3385, -1.021), (-0.4466, 0.105, -1.128), (-0.3226, 0.1055, -1.181), (-0.4327, 0.4982, -0.8563), (-0.436, 0.5688, -0.714), (-0.3247, 0.5171, -0.8843), (-0.3304, 0.5943, -0.7359), (-0.5191, 0.1888, -1.036), (-0.5168, 0.2307, -1.017), (-0.5094, 0.5047, -0.7735), (-0.5104, 0.5258, -0.7317), (-0.5799, 0.2119, -0.9575), (-0.5839, 0.1701, -0.9732), (-0.5812, 0.4705, -0.7111), (-0.5769, 0.4515, -0.7535)], [], [(127, 102, 104, 126), (205, 203, 178, 184), (156, 161, 162, 159), (3, 14, 13), (4, 14, 2), (8, 15, 4), (215, 247, 242, 3), (12, 18, 17), (6, 18, 11), (6, 20, 19), (20, 9, 218), (246, 218, 9, 243), (5, 23, 9), (5, 25, 24), (3, 25, 2), (10, 27, 26), (7, 28, 27), (12, 28, 11), (24, 25, 41, 40), (19, 20, 208, 209), (13, 14, 31, 30), (27, 28, 213, 210), (49, 51, 64), (60, 56, 57), (57, 56, 51, 49), (58, 52, 46, 61), (73, 76, 68, 65), (46, 52, 66), (52, 48, 67), (50, 62, 63), (53, 68, 67), (51, 47, 63), (71, 79, 80), (81, 84, 76, 73), (0, 162, 160, 1), (75, 83, 82), (71, 70, 78), (75, 76, 84), (103, 105, 195, 196), (93, 86, 78, 85), (46, 66, 69, 62), (88, 80, 79, 87), (95, 94, 165, 166), (118, 122, 123, 119), (110, 93, 90, 113), (118, 114, 91, 92), (113, 90, 91, 114), (131, 130, 110, 111, 174, 176), (129, 177, 173, 116, 117, 132), (125, 130, 124), (21, 124, 6), (5, 126, 134), (9, 126, 5), (9, 6, 135), (110, 130, 128), (175, 174, 111, 108), (104, 134, 126), (81, 73, 72, 80), (124, 107, 135), (136, 137, 188, 187), (143, 95, 96, 144), (144, 96, 97, 145), (154, 152, 153, 158), (159, 163, 156), (181, 131, 176, 186), (1, 0, 214, 216), (40, 41, 238, 239), (153, 159, 162, 150), (33, 30, 233, 234), (158, 153, 150, 151), (42, 43, 44, 45), (10, 164, 7), (16, 33, 32, 15), (29, 26, 211, 212), (17, 18, 206, 207), (19, 209, 206, 18), (24, 40, 39, 23), (17, 207, 208, 20), (22, 23, 39, 38), (22, 38, 41, 25), (26, 27, 210, 211), (15, 32, 31, 14), (29, 212, 213, 28), (132, 128, 125, 134), (59, 60, 53, 48), (55, 47, 51, 56), (59, 48, 52, 58), (73, 65, 64, 72), (54, 61, 46, 50), (74, 77, 69, 66), (60, 57, 49, 53), (75, 74, 66, 67), (77, 70, 62, 69), (76, 75, 67, 68), (55, 54, 50, 47), (70, 71, 63, 62), (85, 77, 74, 82), (85, 78, 70, 77), (109, 117, 87, 86), (86, 87, 79, 78), (89, 92, 84, 81), (89, 81, 80, 88), (93, 85, 82, 90), (148, 145, 97, 100), (90, 82, 83, 91), (92, 91, 83, 84), (110, 109, 86, 93), (146, 112, 115, 147), (121, 88, 87, 117), (145, 123, 120, 144), (122, 89, 88, 121), (142, 143, 116, 108), (149, 111, 112, 146), (145, 148, 119, 123), (148, 147, 115, 119), (121, 120, 123, 122), (149, 142, 108, 111), (122, 118, 92, 89), (113, 112, 111, 110), (117, 116, 120, 121), (114, 118, 199, 201), (112, 113, 198, 197), (102, 107, 106, 103), (105, 129, 132, 104), (110, 128, 132, 109), (106, 107, 130, 131), (13, 30, 33, 16), (135, 107, 102, 127), (138, 139, 190, 189), (136, 105, 103, 137), (141, 129, 105, 136), (143, 142, 94, 95), (138, 106, 131, 139), (147, 148, 100, 99), (146, 98, 101, 149), (147, 99, 98, 146), (142, 149, 101, 94), (138, 137, 103, 106), (144, 120, 116, 143), (155, 159, 153, 152), (12, 220, 29), (162, 161, 157, 160), (34, 35, 36, 37), (2, 152, 154, 4), (5, 155, 152, 2), (21, 163, 155, 5), (21, 6, 156, 163), (3, 2, 14), (4, 15, 14), (8, 16, 15), (12, 11, 18), (6, 19, 18), (6, 9, 20), (215, 244, 245, 217, 216, 214), (5, 24, 23), (5, 2, 25), (3, 22, 25), (10, 7, 27), (7, 11, 28), (12, 29, 28), (98, 99, 170, 169), (54, 58, 61), (46, 62, 50), (52, 67, 66), (50, 63, 47), (53, 67, 48), (51, 63, 64), (49, 68, 53), (71, 80, 72), (75, 82, 74), (71, 78, 79), (75, 84, 83), (59, 58, 54, 55), (94, 101, 172, 165), (125, 128, 130), (21, 125, 124), (125, 21, 134), (21, 5, 134), (9, 127, 126), (6, 124, 135), (135, 127, 9), (109, 132, 117), (104, 132, 134), (124, 130, 107), (140, 141, 191, 192), (159, 155, 163), (59, 55, 56, 60), (49, 64, 65, 68), (101, 98, 169, 172), (72, 64, 63, 71), (169, 165, 172), (166, 170, 171, 167), (167, 171, 168), (165, 169, 170, 166), (99, 100, 171, 170), (96, 95, 166, 167), (100, 97, 168, 171), (97, 96, 167, 168), (178, 185, 186, 176, 174, 175), (173, 175, 108, 116), (203, 204, 185, 178), (177, 183, 184, 178, 175, 173), (140, 139, 131, 181, 182, 133), (141, 140, 133, 179, 180, 129), (181, 186, 185, 204, 182), (179, 205, 184, 183, 180), (129, 180, 183, 177), (192, 191, 187), (192, 187, 188, 190), (190, 188, 189), (139, 140, 192, 190), (141, 136, 187, 191), (137, 138, 189, 188), (194, 193, 196, 195), (201, 199, 200, 202), (201, 202, 197, 198), (115, 112, 197, 202), (104, 102, 193, 194), (113, 114, 201, 198), (102, 103, 196, 193), (105, 104, 194, 195), (118, 119, 200, 199), (119, 115, 202, 200), (133, 182, 204, 203), (179, 133, 203, 205), (35, 34, 207, 206), (34, 37, 208, 207), (36, 35, 206, 209), (37, 36, 209, 208), (43, 42, 211, 210), (42, 45, 212, 211), (44, 43, 210, 213), (45, 44, 213, 212), (23, 243, 9), (217, 245, 240, 8), (218, 246, 247, 215, 214, 219), (0, 12, 219, 214), (17, 20, 218, 219), (12, 17, 219), (222, 10, 221), (1, 223, 220, 12, 0), (222, 221, 220, 223), (221, 10, 26), (220, 221, 26, 29), (224, 225, 226, 227), (7, 225, 224, 11), (157, 226, 225, 7), (161, 227, 226, 157), (11, 224, 227, 161), (228, 229, 230, 231), (11, 229, 228, 6), (161, 230, 229, 11), (156, 231, 230, 161), (6, 228, 231, 156), (233, 232, 235, 234), (236, 237, 239, 238), (41, 38, 236, 238), (31, 32, 235, 232), (30, 31, 232, 233), (39, 40, 239, 237), (38, 39, 237, 236), (32, 33, 234, 235), (244, 215, 3, 241), (244, 241, 240, 245), (246, 243, 242, 247), (16, 8, 240), (242, 243, 23, 22), (3, 242, 22), (3, 13, 241), (13, 16, 240, 241)])
_uv = me_cube_002.uv_layers.new(name='UVMap')
_uv.uv.foreach_set('vector', [0.1018, 0.4897, 0.1018, 0.4897, 0.1018, 0.4897, 0.1018, 0.4897, 0.4776, 0.5827, 0.4776, 0.5827, 0.4776, 0.5827, 0.4776, 0.5827, 0.1018, 0.4897, 0.1018, 0.4897, 0.1018, 0.4897, 0.1018, 0.4897, 0.1018, 0.4897, 0.1018, 0.4897, 0.1018, 0.4897, 0.1018, 0.4897, 0.1018, 0.4897, 0.1018, 0.4897, 0.1018, 0.4897, 0.1018, 0.4897, 0.1018, 0.4897, 0.1018, 0.4897, 0.1018, 0.4897, 0.1018, 0.4897, 0.1018, 0.4897, 0.1018, 0.4897, 0.1018, 0.4897, 0.1018, 0.4897, 0.1018, 0.4897, 0.1018, 0.4897, 0.1018, 0.4897, 0.1018, 0.4897, 0.1018, 0.4897, 0.1018, 0.4897, 0.1018, 0.4897, 0.1018, 0.4897, 0.1018, 0.4897, 0.1018, 0.4897, 0.1018, 0.4897, 0.1018, 0.4897, 0.1018, 0.4897, 0.1018, 0.4897, 0.1018, 0.4897, 0.1018, 0.4897, 0.1018, 0.4897, 0.1018, 0.4897, 0.1018, 0.4897, 0.1018, 0.4897, 0.1018, 0.4897, 0.1018, 0.4897, 0.1018, 0.4897, 0.1018, 0.4897, 0.1018, 0.4897, 0.1018, 0.4897, 0.1018, 0.4897, 0.1018, 0.4897, 0.1018, 0.4897, 0.1018, 0.4897, 0.1018, 0.4897, 0.8162, 0.4339, 0.8162, 0.4339, 0.8162, 0.4339, 0.8162, 0.4339, 0.8534, 0.4587, 0.8534, 0.4587, 0.8534, 0.4587, 0.8534, 0.4587, 0.8162, 0.4339, 0.8162, 0.4339, 0.8162, 0.4339, 0.8162, 0.4339, 0.8534, 0.4587, 0.8534, 0.4587, 0.8534, 0.4587, 0.8534, 0.4587, 0.1018, 0.4897, 0.1018, 0.4897, 0.1018, 0.4897, 0.1018, 0.4897, 0.1018, 0.4897, 0.1018, 0.4897, 0.1018, 0.4897, 0.1018, 0.4897, 0.1018, 0.4897, 0.1018, 0.4897, 0.1018, 0.4897, 0.1018, 0.4897, 0.1018, 0.4897, 0.1018, 0.4897, 0.1018, 0.4897, 0.1018, 0.4897, 0.1018, 0.4897, 0.1018, 0.4897, 0.1018, 0.4897, 0.1018, 0.4897, 0.1018, 0.4897, 0.1018, 0.4897, 0.1018, 0.4897, 0.1018, 0.4897, 0.1018, 0.4897, 0.1018, 0.4897, 0.1018, 0.4897, 0.1018, 0.4897, 0.1018, 0.4897, 0.1018, 0.4897, 0.1018, 0.4897, 0.1018, 0.4897, 0.1018, 0.4897, 0.1018, 0.4897, 0.1018, 0.4897, 0.1018, 0.4897, 0.1018, 0.4897, 0.1018, 0.4897, 0.1018, 0.4897, 0.1018, 0.4897, 0.1018, 0.4897, 0.1018, 0.4897, 0.1018, 0.4897, 0.1018, 0.4897, 0.1018, 0.4897, 0.1018, 0.4897, 0.1018, 0.4897, 0.1018, 0.4897, 0.1018, 0.4897, 0.1018, 0.4897, 0.1018, 0.4897, 0.1018, 0.4897, 0.1018, 0.4897, 0.3276, 0.4091, 0.3276, 0.4091, 0.3276, 0.4091, 0.3276, 0.4091, 0.908, 0.4897, 0.908, 0.4897, 0.908, 0.4897, 0.908, 0.4897, 0.1018, 0.4897, 0.1018, 0.4897, 0.1018, 0.4897, 0.1018, 0.4897, 0.908, 0.4897, 0.908, 0.4897, 0.908, 0.4897, 0.908, 0.4897, 0.8025, 0.3223, 0.8025, 0.3223, 0.8025, 0.3223, 0.8025, 0.3223, 0.4429, 0.5393, 0.4429, 0.5393, 0.4429, 0.5393, 0.4429, 0.5393, 0.4429, 0.5393, 0.4429, 0.5393, 0.4429, 0.5393, 0.4429, 0.5393, 0.4429, 0.5393, 0.4429, 0.5393, 0.4429, 0.5393, 0.4429, 0.5393, 0.4429, 0.5393, 0.4429, 0.5393, 0.4429, 0.5393, 0.4429, 0.5393, 0.4429, 0.5393, 0.4429, 0.5393, 0.4429, 0.5393, 0.4429, 0.5393, 0.4429, 0.5393, 0.4429, 0.5393, 0.4429, 0.5393, 0.4429, 0.5393, 0.4429, 0.5393, 0.4429, 0.5393, 0.4429, 0.5393, 0.4429, 0.5393, 0.1018, 0.4897, 0.1018, 0.4897, 0.1018, 0.4897, 0.1018, 0.4897, 0.1018, 0.4897, 0.1018, 0.4897, 0.1018, 0.4897, 0.1018, 0.4897, 0.1018, 0.4897, 0.1018, 0.4897, 0.1018, 0.4897, 0.1018, 0.4897, 0.1018, 0.4897, 0.1018, 0.4897, 0.1018, 0.4897, 0.1018, 0.4897, 0.1018, 0.4897, 0.1018, 0.4897, 0.8385, 0.4277, 0.8385, 0.4277, 0.8385, 0.4277, 0.8385, 0.4277, 0.1018, 0.4897, 0.1018, 0.4897, 0.1018, 0.4897, 0.1018, 0.4897, 0.1018, 0.4897, 0.1018, 0.4897, 0.1018, 0.4897, 0.1018, 0.4897, 0.1018, 0.4897, 0.1018, 0.4897, 0.8249, 0.4339, 0.8249, 0.4339, 0.8249, 0.4339, 0.8249, 0.4339, 0.5173, 0.5951, 0.5173, 0.5951, 0.5173, 0.5951, 0.5173, 0.5951, 0.5173, 0.5951, 0.5173, 0.5951, 0.5173, 0.5951, 0.5173, 0.5951, 0.1018, 0.4897, 0.1018, 0.4897, 0.1018, 0.4897, 0.1018, 0.4897, 0.1018, 0.4897, 0.1018, 0.4897, 0.1018, 0.4897, 0.2482, 0.6075, 0.2482, 0.6075, 0.2482, 0.6075, 0.2482, 0.6075, 0.1018, 0.4897, 0.1018, 0.4897, 0.1018, 0.4897, 0.1018, 0.4897, 0.8162, 0.4339, 0.8162, 0.4339, 0.8162, 0.4339, 0.8162, 0.4339, 0.1018, 0.4897, 0.1018, 0.4897, 0.1018, 0.4897, 0.1018, 0.4897, 0.8162, 0.4339, 0.8162, 0.4339, 0.8162, 0.4339, 0.8162, 0.4339, 0.1018, 0.4897, 0.1018, 0.4897, 0.1018, 0.4897, 0.1018, 0.4897, 0.3375, 0.254, 0.3375, 0.254, 0.3375, 0.254, 0.3375, 0.254, 0.1018, 0.4897, 0.1018, 0.4897, 0.1018, 0.4897, 0.8162, 0.4339, 0.8162, 0.4339, 0.8162, 0.4339, 0.8162, 0.4339, 0.8534, 0.4587, 0.8534, 0.4587, 0.8534, 0.4587, 0.8534, 0.4587, 0.8534, 0.4587, 0.8534, 0.4587, 0.8534, 0.4587, 0.8534, 0.4587, 0.8534, 0.4587, 0.8534, 0.4587, 0.8534, 0.4587, 0.8534, 0.4587, 0.8162, 0.4339, 0.8162, 0.4339, 0.8162, 0.4339, 0.8162, 0.4339, 0.8534, 0.4587, 0.8534, 0.4587, 0.8534, 0.4587, 0.8534, 0.4587, 0.8162, 0.4339, 0.8162, 0.4339, 0.8162, 0.4339, 0.8162, 0.4339, 0.8162, 0.4339, 0.8162, 0.4339, 0.8162, 0.4339, 0.8162, 0.4339, 0.8534, 0.4587, 0.8534, 0.4587, 0.8534, 0.4587, 0.8534, 0.4587, 0.8162, 0.4339, 0.8162, 0.4339, 0.8162, 0.4339, 0.8162, 0.4339, 0.8534, 0.4587, 0.8534, 0.4587, 0.8534, 0.4587, 0.8534, 0.4587, 0.1018, 0.4897, 0.1018, 0.4897, 0.1018, 0.4897, 0.1018, 0.4897, 0.1018, 0.4897, 0.1018, 0.4897, 0.1018, 0.4897, 0.1018, 0.4897, 0.1018, 0.4897, 0.1018, 0.4897, 0.1018, 0.4897, 0.1018, 0.4897, 0.1018, 0.4897, 0.1018, 0.4897, 0.1018, 0.4897, 0.1018, 0.4897, 0.1018, 0.4897, 0.1018, 0.4897, 0.1018, 0.4897, 0.1018, 0.4897, 0.1018, 0.4897, 0.1018, 0.4897, 0.1018, 0.4897, 0.1018, 0.4897, 0.1018, 0.4897, 0.1018, 0.4897, 0.1018, 0.4897, 0.1018, 0.4897, 0.1018, 0.4897, 0.1018, 0.4897, 0.1018, 0.4897, 0.1018, 0.4897, 0.1018, 0.4897, 0.1018, 0.4897, 0.1018, 0.4897, 0.1018, 0.4897, 0.1018, 0.4897, 0.1018, 0.4897, 0.1018, 0.4897, 0.1018, 0.4897, 0.1018, 0.4897, 0.1018, 0.4897, 0.1018, 0.4897, 0.1018, 0.4897, 0.1018, 0.4897, 0.1018, 0.4897, 0.1018, 0.4897, 0.1018, 0.4897, 0.1018, 0.4897, 0.1018, 0.4897, 0.1018, 0.4897, 0.1018, 0.4897, 0.1018, 0.4897, 0.1018, 0.4897, 0.1018, 0.4897, 0.1018, 0.4897, 0.1018, 0.4897, 0.1018, 0.4897, 0.1018, 0.4897, 0.1018, 0.4897, 0.4429, 0.5393, 0.4429, 0.5393, 0.4429, 0.5393, 0.4429, 0.5393, 0.908, 0.4897, 0.908, 0.4897, 0.908, 0.4897, 0.908, 0.4897, 0.908, 0.4897, 0.908, 0.4897, 0.908, 0.4897, 0.908, 0.4897, 0.908, 0.4897, 0.908, 0.4897, 0.908, 0.4897, 0.908, 0.4897, 0.908, 0.4897, 0.908, 0.4897, 0.908, 0.4897, 0.908, 0.4897, 0.5173, 0.5951, 0.5173, 0.5951, 0.5173, 0.5951, 0.5173, 0.5951, 0.908, 0.4897, 0.908, 0.4897, 0.908, 0.4897, 0.908, 0.4897, 0.908, 0.4897, 0.908, 0.4897, 0.908, 0.4897, 0.908, 0.4897, 0.4429, 0.5393, 0.4429, 0.5393, 0.4429, 0.5393, 0.4429, 0.5393, 0.4702, 0.5827, 0.4702, 0.5827, 0.4702, 0.5827, 0.4702, 0.5827, 0.4429, 0.5393, 0.4429, 0.5393, 0.4429, 0.5393, 0.4429, 0.5393, 0.4702, 0.5827, 0.4702, 0.5827, 0.4702, 0.5827, 0.4702, 0.5827, 0.4429, 0.5393, 0.4429, 0.5393, 0.4429, 0.5393, 0.4429, 0.5393, 0.4702, 0.5827, 0.4702, 0.5827, 0.4702, 0.5827, 0.4702, 0.5827, 0.4702, 0.5827, 0.4702, 0.5827, 0.4702, 0.5827, 0.4702, 0.5827, 0.4702, 0.5827, 0.4702, 0.5827, 0.4702, 0.5827, 0.4702, 0.5827, 0.4702, 0.5827, 0.4702, 0.5827, 0.4702, 0.5827, 0.4702, 0.5827, 0.4429, 0.5393, 0.4429, 0.5393, 0.4429, 0.5393, 0.4429, 0.5393, 0.4702, 0.5827, 0.4702, 0.5827, 0.4702, 0.5827, 0.4702, 0.5827, 0.4429, 0.5393, 0.4429, 0.5393, 0.4429, 0.5393, 0.4429, 0.5393, 0.4429, 0.5393, 0.4429, 0.5393, 0.4429, 0.5393, 0.4429, 0.5393, 0.4429, 0.5393, 0.4429, 0.5393, 0.4429, 0.5393, 0.4429, 0.5393, 0.3449, 0.5951, 0.3449, 0.5951, 0.3449, 0.5951, 0.3449, 0.5951, 0.3449, 0.5951, 0.3449, 0.5951, 0.3449, 0.5951, 0.3449, 0.5951, 0.4429, 0.5393, 0.4429, 0.5393, 0.4429, 0.5393, 0.4429, 0.5393, 0.4429, 0.5393, 0.4429, 0.5393, 0.4429, 0.5393, 0.4429, 0.5393, 0.1018, 0.4897, 0.1018, 0.4897, 0.1018, 0.4897, 0.1018, 0.4897, 0.4429, 0.5393, 0.4429, 0.5393, 0.4429, 0.5393, 0.4429, 0.5393, 0.8162, 0.4339, 0.8162, 0.4339, 0.8162, 0.4339, 0.8162, 0.4339, 0.1018, 0.4897, 0.1018, 0.4897, 0.1018, 0.4897, 0.1018, 0.4897, 0.8249, 0.4339, 0.8249, 0.4339, 0.8249, 0.4339, 0.8249, 0.4339, 0.4863, 0.5207, 0.4863, 0.5207, 0.4863, 0.5207, 0.4863, 0.5207, 0.4863, 0.5207, 0.4863, 0.5207, 0.4863, 0.5207, 0.4863, 0.5207, 0.5173, 0.5951, 0.5173, 0.5951, 0.5173, 0.5951, 0.5173, 0.5951, 0.4863, 0.5207, 0.4863, 0.5207, 0.4863, 0.5207, 0.4863, 0.5207, 0.5173, 0.5951, 0.5173, 0.5951, 0.5173, 0.5951, 0.5173, 0.5951, 0.5173, 0.5951, 0.5173, 0.5951, 0.5173, 0.5951, 0.5173, 0.5951, 0.5173, 0.5951, 0.5173, 0.5951, 0.5173, 0.5951, 0.5173, 0.5951, 0.5173, 0.5951, 0.5173, 0.5951, 0.5173, 0.5951, 0.5173, 0.5951, 0.4863, 0.5207, 0.4863, 0.5207, 0.4863, 0.5207, 0.4863, 0.5207, 0.4702, 0.5827, 0.4702, 0.5827, 0.4702, 0.5827, 0.4702, 0.5827, 0.1018, 0.4897, 0.1018, 0.4897, 0.1018, 0.4897, 0.1018, 0.4897, 0.1018, 0.4897, 0.1018, 0.4897, 0.1018, 0.4897, 0.1018, 0.4897, 0.1018, 0.4897, 0.1018, 0.4897, 0.1018, 0.4897, 0.3375, 0.254, 0.3375, 0.254, 0.3375, 0.254, 0.3375, 0.254, 0.1018, 0.4897, 0.1018, 0.4897, 0.1018, 0.4897, 0.1018, 0.4897, 0.1018, 0.4897, 0.1018, 0.4897, 0.1018, 0.4897, 0.1018, 0.4897, 0.1018, 0.4897, 0.1018, 0.4897, 0.1018, 0.4897, 0.1018, 0.4897, 0.1018, 0.4897, 0.1018, 0.4897, 0.1018, 0.4897, 0.1018, 0.4897, 0.1018, 0.4897, 0.1018, 0.4897, 0.1018, 0.4897, 0.1018, 0.4897, 0.1018, 0.4897, 0.1018, 0.4897, 0.1018, 0.4897, 0.1018, 0.4897, 0.1018, 0.4897, 0.1018, 0.4897, 0.1018, 0.4897, 0.1018, 0.4897, 0.1018, 0.4897, 0.1018, 0.4897, 0.1018, 0.4897, 0.1018, 0.4897, 0.1018, 0.4897, 0.1018, 0.4897, 0.872, 0.3285, 0.872, 0.3285, 0.872, 0.3285, 0.872, 0.3285, 0.872, 0.3285, 0.872, 0.3285, 0.1018, 0.4897, 0.1018, 0.4897, 0.1018, 0.4897, 0.1018, 0.4897, 0.1018, 0.4897, 0.1018, 0.4897, 0.1018, 0.4897, 0.1018, 0.4897, 0.1018, 0.4897, 0.1018, 0.4897, 0.1018, 0.4897, 0.1018, 0.4897, 0.1018, 0.4897, 0.1018, 0.4897, 0.1018, 0.4897, 0.1018, 0.4897, 0.1018, 0.4897, 0.1018, 0.4897, 0.8025, 0.3223, 0.8025, 0.3223, 0.8025, 0.3223, 0.8025, 0.3223, 0.1018, 0.4897, 0.1018, 0.4897, 0.1018, 0.4897, 0.1018, 0.4897, 0.1018, 0.4897, 0.1018, 0.4897, 0.1018, 0.4897, 0.1018, 0.4897, 0.1018, 0.4897, 0.1018, 0.4897, 0.1018, 0.4897, 0.1018, 0.4897, 0.1018, 0.4897, 0.1018, 0.4897, 0.1018, 0.4897, 0.1018, 0.4897, 0.1018, 0.4897, 0.1018, 0.4897, 0.1018, 0.4897, 0.1018, 0.4897, 0.1018, 0.4897, 0.1018, 0.4897, 0.1018, 0.4897, 0.1018, 0.4897, 0.1018, 0.4897, 0.1018, 0.4897, 0.1018, 0.4897, 0.1018, 0.4897, 0.1018, 0.4897, 0.1018, 0.4897, 0.1018, 0.4897, 0.1018, 0.4897, 0.1018, 0.4897, 0.1018, 0.4897, 0.1018, 0.4897, 0.1018, 0.4897, 0.1018, 0.4897, 0.8025, 0.3223, 0.8025, 0.3223, 0.8025, 0.3223, 0.8025, 0.3223, 0.1018, 0.4897, 0.1018, 0.4897, 0.1018, 0.4897, 0.1018, 0.4897, 0.1018, 0.4897, 0.1018, 0.4897, 0.1018, 0.4897, 0.1018, 0.4897, 0.1018, 0.4897, 0.1018, 0.4897, 0.1018, 0.4897, 0.1018, 0.4897, 0.1018, 0.4897, 0.1018, 0.4897, 0.1018, 0.4897, 0.1018, 0.4897, 0.1018, 0.4897, 0.1018, 0.4897, 0.1018, 0.4897, 0.1018, 0.4897, 0.1018, 0.4897, 0.1018, 0.4897, 0.1018, 0.4897, 0.1018, 0.4897, 0.1018, 0.4897, 0.1018, 0.4897, 0.1018, 0.4897, 0.1018, 0.4897, 0.1018, 0.4897, 0.1018, 0.4897, 0.8249, 0.4339, 0.8249, 0.4339, 0.8249, 0.4339, 0.8249, 0.4339, 0.1018, 0.4897, 0.1018, 0.4897, 0.1018, 0.4897, 0.1018, 0.4897, 0.1018, 0.4897, 0.1018, 0.4897, 0.1018, 0.4897, 0.1018, 0.4897, 0.1018, 0.4897, 0.1018, 0.4897, 0.1018, 0.4897, 0.8025, 0.3223, 0.8025, 0.3223, 0.8025, 0.3223, 0.8025, 0.3223, 0.1018, 0.4897, 0.1018, 0.4897, 0.1018, 0.4897, 0.1018, 0.4897, 0.3697, 0.4587, 0.3697, 0.4587, 0.3697, 0.4587, 0.3697, 0.4587, 0.3697, 0.4587, 0.3697, 0.4587, 0.3697, 0.4587, 0.3697, 0.4587, 0.3697, 0.4587, 0.3697, 0.4587, 0.3697, 0.4587, 0.3697, 0.4587, 0.3697, 0.4587, 0.3697, 0.4587, 0.8025, 0.3223, 0.8025, 0.3223, 0.8025, 0.3223, 0.8025, 0.3223, 0.8025, 0.3223, 0.8025, 0.3223, 0.8025, 0.3223, 0.8025, 0.3223, 0.8025, 0.3223, 0.8025, 0.3223, 0.8025, 0.3223, 0.8025, 0.3223, 0.8025, 0.3223, 0.8025, 0.3223, 0.8025, 0.3223, 0.8025, 0.3223, 0.3189, 0.5517, 0.3189, 0.5517, 0.3189, 0.5517, 0.3189, 0.5517, 0.3189, 0.5517, 0.3189, 0.5517, 0.8385, 0.4277, 0.8385, 0.4277, 0.8385, 0.4277, 0.8385, 0.4277, 0.4776, 0.5827, 0.4776, 0.5827, 0.4776, 0.5827, 0.4776, 0.5827, 0.3189, 0.5517, 0.3189, 0.5517, 0.3189, 0.5517, 0.3189, 0.5517, 0.3189, 0.5517, 0.3189, 0.5517, 0.4863, 0.5207, 0.4863, 0.5207, 0.4863, 0.5207, 0.4863, 0.5207, 0.4863, 0.5207, 0.4863, 0.5207, 0.4863, 0.5207, 0.4863, 0.5207, 0.4863, 0.5207, 0.4863, 0.5207, 0.4863, 0.5207, 0.4863, 0.5207, 0.2556, 0.5083, 0.2556, 0.5083, 0.2556, 0.5083, 0.2556, 0.5083, 0.2556, 0.5083, 0.2556, 0.5083, 0.2556, 0.5083, 0.2556, 0.5083, 0.2556, 0.5083, 0.2556, 0.5083, 0.2482, 0.6075, 0.2482, 0.6075, 0.2482, 0.6075, 0.2482, 0.6075, 0.3263, 0.5269, 0.3263, 0.5269, 0.3263, 0.5269, 0.3263, 0.5269, 0.3263, 0.5269, 0.3263, 0.5269, 0.3263, 0.5269, 0.3263, 0.5269, 0.3263, 0.5269, 0.3263, 0.5269, 0.8249, 0.4339, 0.8249, 0.4339, 0.8249, 0.4339, 0.8249, 0.4339, 0.8249, 0.4339, 0.8249, 0.4339, 0.8249, 0.4339, 0.8249, 0.4339, 0.8249, 0.4339, 0.8249, 0.4339, 0.8249, 0.4339, 0.8249, 0.4339, 0.3276, 0.4091, 0.3276, 0.4091, 0.3276, 0.4091, 0.3276, 0.4091, 0.3449, 0.5951, 0.3449, 0.5951, 0.3449, 0.5951, 0.3449, 0.5951, 0.3449, 0.5951, 0.3449, 0.5951, 0.3449, 0.5951, 0.3449, 0.5951, 0.3722, 0.6385, 0.3722, 0.6385, 0.3722, 0.6385, 0.3722, 0.6385, 0.3276, 0.4091, 0.3276, 0.4091, 0.3276, 0.4091, 0.3276, 0.4091, 0.3449, 0.5951, 0.3449, 0.5951, 0.3449, 0.5951, 0.3449, 0.5951, 0.3276, 0.4091, 0.3276, 0.4091, 0.3276, 0.4091, 0.3276, 0.4091, 0.3276, 0.4091, 0.3276, 0.4091, 0.3276, 0.4091, 0.3276, 0.4091, 0.3449, 0.5951, 0.3449, 0.5951, 0.3449, 0.5951, 0.3449, 0.5951, 0.3722, 0.6385, 0.3722, 0.6385, 0.3722, 0.6385, 0.3722, 0.6385, 0.2817, 0.4959, 0.2817, 0.4959, 0.2817, 0.4959, 0.2817, 0.4959, 0.2817, 0.4959, 0.2817, 0.4959, 0.2817, 0.4959, 0.2817, 0.4959, 0.8534, 0.4587, 0.8534, 0.4587, 0.8534, 0.4587, 0.8534, 0.4587, 0.8534, 0.4587, 0.8534, 0.4587, 0.8534, 0.4587, 0.8534, 0.4587, 0.8534, 0.4587, 0.8534, 0.4587, 0.8534, 0.4587, 0.8534, 0.4587, 0.8534, 0.4587, 0.8534, 0.4587, 0.8534, 0.4587, 0.8534, 0.4587, 0.8534, 0.4587, 0.8534, 0.4587, 0.8534, 0.4587, 0.8534, 0.4587, 0.8534, 0.4587, 0.8534, 0.4587, 0.8534, 0.4587, 0.8534, 0.4587, 0.8534, 0.4587, 0.8534, 0.4587, 0.8534, 0.4587, 0.8534, 0.4587, 0.8534, 0.4587, 0.8534, 0.4587, 0.8534, 0.4587, 0.8534, 0.4587, 0.1018, 0.4897, 0.1018, 0.4897, 0.1018, 0.4897, 0.1018, 0.4897, 0.1018, 0.4897, 0.1018, 0.4897, 0.1018, 0.4897, 0.872, 0.3285, 0.872, 0.3285, 0.872, 0.3285, 0.872, 0.3285, 0.872, 0.3285, 0.872, 0.3285, 0.1018, 0.4897, 0.1018, 0.4897, 0.1018, 0.4897, 0.1018, 0.4897, 0.8373, 0.4649, 0.8373, 0.4649, 0.8373, 0.4649, 0.8373, 0.4649, 0.1018, 0.4897, 0.1018, 0.4897, 0.1018, 0.4897, 0.1018, 0.4897, 0.1018, 0.4897, 0.1018, 0.4897, 0.1018, 0.4897, 0.1018, 0.4897, 0.1018, 0.4897, 0.1018, 0.4897, 0.1018, 0.4897, 0.8298, 0.5145, 0.8298, 0.5145, 0.8298, 0.5145, 0.8298, 0.5145, 0.1018, 0.4897, 0.1018, 0.4897, 0.1018, 0.4897, 0.8298, 0.5145, 0.8298, 0.5145, 0.8298, 0.5145, 0.8298, 0.5145, 0.4578, 0.4339, 0.4578, 0.4339, 0.4578, 0.4339, 0.4578, 0.4339, 0.4578, 0.4339, 0.4578, 0.4339, 0.4578, 0.4339, 0.4578, 0.4339, 0.4578, 0.4339, 0.4578, 0.4339, 0.4578, 0.4339, 0.4578, 0.4339, 0.4578, 0.4339, 0.4578, 0.4339, 0.4578, 0.4339, 0.4578, 0.4339, 0.4578, 0.4339, 0.4578, 0.4339, 0.4578, 0.4339, 0.4578, 0.4339, 0.4578, 0.4339, 0.4578, 0.4339, 0.4578, 0.4339, 0.4578, 0.4339, 0.4578, 0.4339, 0.4578, 0.4339, 0.4578, 0.4339, 0.4578, 0.4339, 0.4578, 0.4339, 0.4578, 0.4339, 0.4578, 0.4339, 0.4578, 0.4339, 0.4578, 0.4339, 0.4578, 0.4339, 0.4578, 0.4339, 0.4578, 0.4339, 0.4578, 0.4339, 0.4578, 0.4339, 0.4578, 0.4339, 0.4578, 0.4339, 0.2432, 0.3781, 0.2432, 0.3781, 0.2432, 0.3781, 0.2432, 0.3781, 0.2432, 0.3781, 0.2432, 0.3781, 0.2432, 0.3781, 0.2432, 0.3781, 0.8162, 0.4339, 0.8162, 0.4339, 0.8162, 0.4339, 0.8162, 0.4339, 0.8162, 0.4339, 0.8162, 0.4339, 0.8162, 0.4339, 0.8162, 0.4339, 0.8162, 0.4339, 0.8162, 0.4339, 0.8162, 0.4339, 0.8162, 0.4339, 0.8162, 0.4339, 0.8162, 0.4339, 0.8162, 0.4339, 0.8162, 0.4339, 0.8162, 0.4339, 0.8162, 0.4339, 0.8162, 0.4339, 0.8162, 0.4339, 0.8162, 0.4339, 0.8162, 0.4339, 0.8162, 0.4339, 0.8162, 0.4339, 0.1018, 0.4897, 0.1018, 0.4897, 0.1018, 0.4897, 0.1018, 0.4897, 0.8174, 0.5827, 0.8174, 0.5827, 0.8174, 0.5827, 0.8174, 0.5827, 0.8174, 0.5827, 0.8174, 0.5827, 0.8174, 0.5827, 0.8174, 0.5827, 0.1018, 0.4897, 0.1018, 0.4897, 0.1018, 0.4897, 0.8174, 0.5827, 0.8174, 0.5827, 0.8174, 0.5827, 0.8174, 0.5827, 0.1018, 0.4897, 0.1018, 0.4897, 0.1018, 0.4897, 0.1018, 0.4897, 0.1018, 0.4897, 0.1018, 0.4897, 0.8174, 0.5827, 0.8174, 0.5827, 0.8174, 0.5827, 0.8174, 0.5827])
me_cube_002.materials.append(mat_material)
me_cube_002.update()
me_cube_004 = bpy.data.meshes.new('Cube.004')
me_cube_004.from_pydata([(0.1458, 0.6538, -0.4721), (-0.2875, 0.4093, -0.5484), (-0.3945, -0.1399, -0.5672), (-0.09463, -0.5804, -0.5144), (0.3863, -0.5804, -0.4297), (0.6861, -0.1399, -0.3769), (0.5791, 0.4093, -0.3958), (-0.1953, 0.3232, -0.5321), (0.1458, 0.5156, -0.4721), (-0.2795, -0.1092, -0.547), (-0.04347, -0.456, -0.5054), (0.3351, -0.456, -0.4387), (0.5712, -0.1092, -0.3972), (0.4869, 0.3232, -0.412), (-0.1776, 0.3232, -0.6326), (0.1635, 0.5156, -0.5726), (-0.2618, -0.1092, -0.6475), (-0.02578, -0.456, -0.6059), (0.3528, -0.456, -0.5392), (0.5889, -0.1092, -0.4977), (0.5046, 0.3232, -0.5125), (-0.2698, 0.4093, -0.6489), (0.1635, 0.6538, -0.5726), (-0.3768, -0.1399, -0.6677), (-0.07693, -0.5804, -0.6149), (0.404, -0.5804, -0.5302), (0.7038, -0.1399, -0.4774), (0.5968, 0.4093, -0.4963), (-0.07101, 0.3848, -0.9025), (-0.3244, 0.03268, -0.9304), (-0.1855, -0.3953, -0.9151), (0.2068, -0.4711, -0.8719), (0.4602, -0.119, -0.8441), (0.3213, 0.3089, -0.8594), (-0.05241, 0.3039, -0.9005), (-0.2519, 0.02669, -0.9224), (-0.1425, -0.3102, -0.9104), (0.1663, -0.3699, -0.8764), (0.3658, -0.09273, -0.8545), (0.2564, 0.2442, -0.8665), (-0.04452, 0.3039, -0.9722), (-0.244, 0.02669, -0.9941), (-0.1346, -0.3102, -0.9821), (0.1742, -0.3699, -0.9481), (0.3737, -0.09273, -0.9262), (0.2643, 0.2442, -0.9382), (-0.06312, 0.3848, -0.9742), (-0.3165, 0.03268, -1.002), (-0.1776, -0.3953, -0.9868), (0.2147, -0.4711, -0.9437), (0.4681, -0.119, -0.9158), (0.3292, 0.3089, -0.9311), (-0.1618, 0.1974, -1.314), (-0.2373, -0.08566, -1.297), (-0.01464, -0.2517, -1.347), (0.1984, -0.07119, -1.395), (0.1074, 0.2063, -1.374), (-0.1441, 0.1525, -1.318), (-0.2035, -0.07039, -1.305), (-0.02825, -0.2011, -1.344), (0.1394, -0.05899, -1.381), (0.06783, 0.1595, -1.365), (-0.1531, 0.1525, -1.358), (-0.2125, -0.07039, -1.345), (-0.03722, -0.2011, -1.384), (0.1305, -0.05899, -1.421), (0.05886, 0.1595, -1.405), (-0.1708, 0.1974, -1.354), (-0.2462, -0.08566, -1.337), (-0.02361, -0.2517, -1.387), (0.1894, -0.07119, -1.435), (0.09844, 0.2063, -1.414)], [], [(7, 8, 0, 1), (9, 7, 1, 2), (10, 9, 2, 3), (11, 10, 3, 4), (12, 11, 4, 5), (13, 12, 5, 6), (8, 13, 6, 0), (14, 21, 22, 15), (16, 23, 21, 14), (17, 24, 23, 16), (18, 25, 24, 17), (19, 26, 25, 18), (20, 27, 26, 19), (15, 22, 27, 20), (6, 27, 22, 0), (8, 15, 20, 13), (0, 22, 21, 1), (7, 14, 15, 8), (1, 21, 23, 2), (9, 16, 14, 7), (2, 23, 24, 3), (10, 17, 16, 9), (3, 24, 25, 4), (11, 18, 17, 10), (4, 25, 26, 5), (12, 19, 18, 11), (5, 26, 27, 6), (13, 20, 19, 12), (41, 47, 46, 40), (36, 35, 29, 30), (37, 36, 30, 31), (38, 37, 31, 32), (39, 38, 32, 33), (34, 39, 33, 28), (28, 46, 47, 29), (42, 48, 47, 41), (43, 49, 48, 42), (44, 50, 49, 43), (45, 51, 50, 44), (40, 46, 51, 45), (33, 51, 46, 28), (34, 40, 45, 39), (35, 41, 40, 34), (29, 47, 48, 30), (36, 42, 41, 35), (30, 48, 49, 31), (37, 43, 42, 36), (31, 49, 50, 32), (38, 44, 43, 37), (32, 50, 51, 33), (39, 45, 44, 38), (35, 34, 28, 29), (63, 68, 67, 62), (64, 69, 68, 63), (60, 59, 54, 55), (61, 60, 55, 56), (57, 61, 56, 52), (52, 67, 68, 53), (53, 68, 69, 54), (65, 70, 69, 64), (66, 71, 70, 65), (62, 67, 71, 66), (56, 71, 67, 52), (57, 62, 66, 61), (58, 63, 62, 57), (59, 64, 63, 58), (54, 69, 70, 55), (60, 65, 64, 59), (55, 70, 71, 56), (61, 66, 65, 60), (58, 57, 52, 53), (59, 58, 53, 54)])
_uv = me_cube_004.uv_layers.new(name='UVMap')
_uv.uv.foreach_set('vector', [0.5602, 0.4849, 0.5602, 0.4849, 0.5602, 0.4849, 0.5602, 0.4849, 0.5602, 0.4849, 0.5602, 0.4849, 0.5602, 0.4849, 0.5602, 0.4849, 0.5602, 0.4849, 0.5602, 0.4849, 0.5602, 0.4849, 0.5602, 0.4849, 0.5602, 0.4849, 0.5602, 0.4849, 0.5602, 0.4849, 0.5602, 0.4849, 0.5602, 0.4849, 0.5602, 0.4849, 0.5602, 0.4849, 0.5602, 0.4849, 0.5602, 0.4849, 0.5602, 0.4849, 0.5602, 0.4849, 0.5602, 0.4849, 0.5602, 0.4849, 0.5602, 0.4849, 0.5602, 0.4849, 0.5602, 0.4849, 0.5602, 0.4849, 0.5602, 0.4849, 0.5602, 0.4849, 0.5602, 0.4849, 0.5602, 0.4849, 0.5602, 0.4849, 0.5602, 0.4849, 0.5602, 0.4849, 0.5602, 0.4849, 0.5602, 0.4849, 0.5602, 0.4849, 0.5602, 0.4849, 0.5602, 0.4849, 0.5602, 0.4849, 0.5602, 0.4849, 0.5602, 0.4849, 0.5602, 0.4849, 0.5602, 0.4849, 0.5602, 0.4849, 0.5602, 0.4849, 0.5602, 0.4849, 0.5602, 0.4849, 0.5602, 0.4849, 0.5602, 0.4849, 0.5602, 0.4849, 0.5602, 0.4849, 0.5602, 0.4849, 0.5602, 0.4849, 0.5602, 0.4849, 0.5602, 0.4849, 0.5602, 0.4849, 0.5602, 0.4849, 0.9173, 0.5779, 0.9173, 0.5779, 0.9173, 0.5779, 0.9173, 0.5779, 0.5602, 0.4849, 0.5602, 0.4849, 0.5602, 0.4849, 0.5602, 0.4849, 0.9173, 0.5779, 0.9173, 0.5779, 0.9173, 0.5779, 0.9173, 0.5779, 0.5602, 0.4849, 0.5602, 0.4849, 0.5602, 0.4849, 0.5602, 0.4849, 0.9173, 0.5779, 0.9173, 0.5779, 0.9173, 0.5779, 0.9173, 0.5779, 0.5602, 0.4849, 0.5602, 0.4849, 0.5602, 0.4849, 0.5602, 0.4849, 0.9173, 0.5779, 0.9173, 0.5779, 0.9173, 0.5779, 0.9173, 0.5779, 0.5602, 0.4849, 0.5602, 0.4849, 0.5602, 0.4849, 0.5602, 0.4849, 0.9173, 0.5779, 0.9173, 0.5779, 0.9173, 0.5779, 0.9173, 0.5779, 0.5602, 0.4849, 0.5602, 0.4849, 0.5602, 0.4849, 0.5602, 0.4849, 0.9173, 0.5779, 0.9173, 0.5779, 0.9173, 0.5779, 0.9173, 0.5779, 0.5602, 0.4849, 0.5602, 0.4849, 0.5602, 0.4849, 0.5602, 0.4849, 0.9173, 0.5779, 0.9173, 0.5779, 0.9173, 0.5779, 0.9173, 0.5779, 0.5602, 0.4849, 0.5602, 0.4849, 0.5602, 0.4849, 0.5602, 0.4849, 0.5602, 0.4849, 0.5602, 0.4849, 0.5602, 0.4849, 0.5602, 0.4849, 0.5602, 0.4849, 0.5602, 0.4849, 0.5602, 0.4849, 0.5602, 0.4849, 0.5602, 0.4849, 0.5602, 0.4849, 0.5602, 0.4849, 0.5602, 0.4849, 0.5602, 0.4849, 0.5602, 0.4849, 0.5602, 0.4849, 0.5602, 0.4849, 0.5602, 0.4849, 0.5602, 0.4849, 0.5602, 0.4849, 0.5602, 0.4849, 0.5602, 0.4849, 0.5602, 0.4849, 0.5602, 0.4849, 0.5602, 0.4849, 0.5602, 0.4849, 0.5602, 0.4849, 0.5602, 0.4849, 0.5602, 0.4849, 0.5602, 0.4849, 0.5602, 0.4849, 0.5602, 0.4849, 0.5602, 0.4849, 0.5602, 0.4849, 0.5602, 0.4849, 0.5602, 0.4849, 0.5602, 0.4849, 0.5602, 0.4849, 0.5602, 0.4849, 0.5602, 0.4849, 0.5602, 0.4849, 0.5602, 0.4849, 0.5602, 0.4849, 0.5602, 0.4849, 0.5602, 0.4849, 0.5602, 0.4849, 0.5602, 0.4849, 0.5602, 0.4849, 0.5602, 0.4849, 0.9173, 0.5779, 0.9173, 0.5779, 0.9173, 0.5779, 0.9173, 0.5779, 0.9173, 0.5779, 0.9173, 0.5779, 0.9173, 0.5779, 0.9173, 0.5779, 0.5602, 0.4849, 0.5602, 0.4849, 0.5602, 0.4849, 0.5602, 0.4849, 0.9173, 0.5779, 0.9173, 0.5779, 0.9173, 0.5779, 0.9173, 0.5779, 0.5602, 0.4849, 0.5602, 0.4849, 0.5602, 0.4849, 0.5602, 0.4849, 0.9173, 0.5779, 0.9173, 0.5779, 0.9173, 0.5779, 0.9173, 0.5779, 0.5602, 0.4849, 0.5602, 0.4849, 0.5602, 0.4849, 0.5602, 0.4849, 0.9173, 0.5779, 0.9173, 0.5779, 0.9173, 0.5779, 0.9173, 0.5779, 0.5602, 0.4849, 0.5602, 0.4849, 0.5602, 0.4849, 0.5602, 0.4849, 0.9173, 0.5779, 0.9173, 0.5779, 0.9173, 0.5779, 0.9173, 0.5779, 0.5602, 0.4849, 0.5602, 0.4849, 0.5602, 0.4849, 0.5602, 0.4849, 0.5602, 0.4849, 0.5602, 0.4849, 0.5602, 0.4849, 0.5602, 0.4849, 0.5602, 0.4849, 0.5602, 0.4849, 0.5602, 0.4849, 0.5602, 0.4849, 0.5602, 0.4849, 0.5602, 0.4849, 0.5602, 0.4849, 0.5602, 0.4849, 0.5602, 0.4849, 0.5602, 0.4849, 0.5602, 0.4849, 0.5602, 0.4849, 0.5602, 0.4849, 0.5602, 0.4849, 0.5602, 0.4849, 0.5602, 0.4849, 0.5602, 0.4849, 0.5602, 0.4849, 0.5602, 0.4849, 0.5602, 0.4849, 0.5602, 0.4849, 0.5602, 0.4849, 0.5602, 0.4849, 0.5602, 0.4849, 0.5602, 0.4849, 0.5602, 0.4849, 0.5602, 0.4849, 0.5602, 0.4849, 0.5602, 0.4849, 0.5602, 0.4849, 0.5602, 0.4849, 0.5602, 0.4849, 0.5602, 0.4849, 0.5602, 0.4849, 0.5602, 0.4849, 0.5602, 0.4849, 0.5602, 0.4849, 0.5602, 0.4849, 0.5602, 0.4849, 0.5602, 0.4849, 0.9173, 0.5779, 0.9173, 0.5779, 0.9173, 0.5779, 0.9173, 0.5779, 0.9173, 0.5779, 0.9173, 0.5779, 0.9173, 0.5779, 0.9173, 0.5779, 0.9173, 0.5779, 0.9173, 0.5779, 0.9173, 0.5779, 0.9173, 0.5779, 0.5602, 0.4849, 0.5602, 0.4849, 0.5602, 0.4849, 0.5602, 0.4849, 0.9173, 0.5779, 0.9173, 0.5779, 0.9173, 0.5779, 0.9173, 0.5779, 0.5602, 0.4849, 0.5602, 0.4849, 0.5602, 0.4849, 0.5602, 0.4849, 0.9173, 0.5779, 0.9173, 0.5779, 0.9173, 0.5779, 0.9173, 0.5779, 0.5602, 0.4849, 0.5602, 0.4849, 0.5602, 0.4849, 0.5602, 0.4849, 0.5602, 0.4849, 0.5602, 0.4849, 0.5602, 0.4849, 0.5602, 0.4849])
me_cube_004.materials.append(mat_material_006)
me_cube_004.update()

# ---- objects
ob_cube_002 = bpy.data.objects.new('Cube.002', me_cube_003)
ob_cube_001 = bpy.data.objects.new('Cube.001', me_cube_002)
ob_cube_003 = bpy.data.objects.new('Cube.003', me_cube_004)

# ---- transforms, parenting, visibility, modifiers, constraints
ob_cube_002.location = (4.47e-08, -1.49e-08, -4.47e-08)
ob_cube_002.rotation_euler = (0.0, -0.2041, 0.0)
ob_cube_001.location = (4.47e-08, -1.49e-08, -4.47e-08)
_m = ob_cube_001.modifiers.new('Mirror', 'MIRROR')
_m.use_axis = (False, True, False)
ob_cube_003.location = (4.47e-08, -1.49e-08, -0.5857)
ob_cube_003.rotation_euler = (0.0, -0.2041, 0.0)

# ---- collection membership
col_collection.objects.link(ob_cube_002)
col_collection.objects.link(ob_cube_001)
col_collection.objects.link(ob_cube_003)

# ---- scene / render settings (as saved in the file)
scene.frame_start = 1; scene.frame_end = 250; scene.frame_set(28)
scene.render.engine = 'CYCLES'
scene.render.resolution_y = 1920
scene.cycles.sampling_pattern = 'TABULATED_SOBOL'
scene.eevee.use_raytracing = True
scene.view_settings.view_transform = 'Standard'
bpy.context.view_layer.update()

# ---- added for rendering (the .blend has no active camera): camera
cam_auto = bpy.data.cameras.new('AutoCamera')
cam_auto.lens = 50.0
cam_auto.sensor_width = 36.0
cam_auto.clip_end = 1000.0
ob_auto_camera = bpy.data.objects.new('AutoCamera', cam_auto)
scene.collection.objects.link(ob_auto_camera)
ob_auto_camera.location = (3.9849, -4.5812, 2.49422)
ob_auto_camera.rotation_euler = (1.09748, -7.21219e-08, 0.694738)
scene.camera = ob_auto_camera
bpy.context.view_layer.update()
